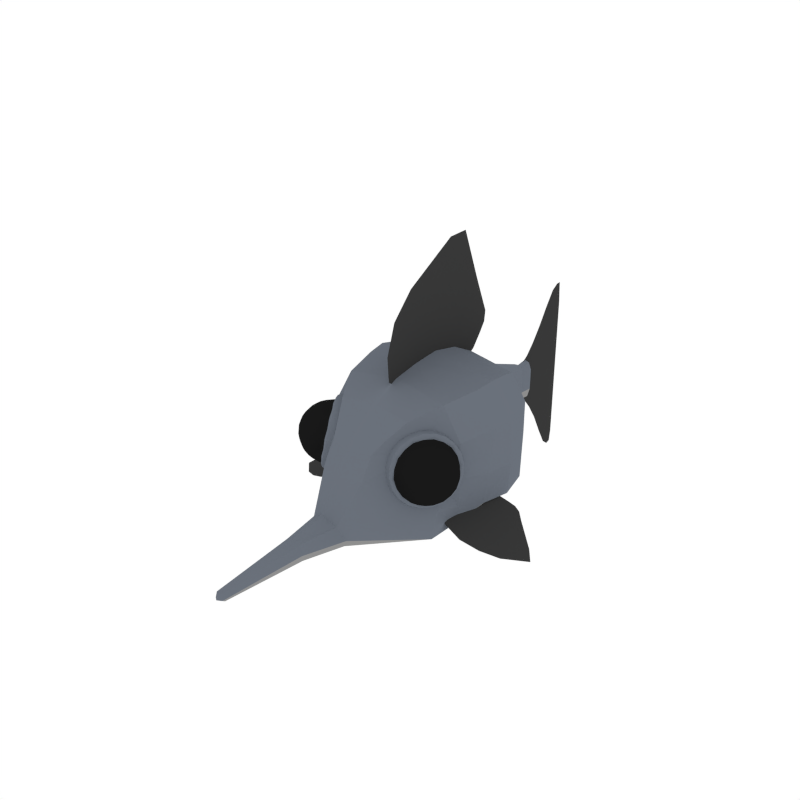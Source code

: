 # Source: Swordfish.blend  (saved by Blender 2.79.0; exported with 4.5.12 LTS)
import bpy
from mathutils import Matrix  # noqa: F401  (used for matrix-valued properties, if any)

bpy.ops.wm.read_factory_settings(use_empty=True)
scene = bpy.context.scene
scene.name = 'Scene'

# ---- collections
col_collection_1 = bpy.data.collections.new('Collection 1'); scene.collection.children.link(col_collection_1)

# ---- materials (node trees are filled in below, after node groups)
mat_swordfish_main = bpy.data.materials.new('Swordfish_Main')
mat_swordfish_main.alpha_threshold = 0.0
mat_swordfish_main.diffuse_color = (0.1457, 0.1653, 0.198, 1.0)
mat_swordfish_main.roughness = 0.5
mat_swordfish_light = bpy.data.materials.new('Swordfish_Light')
mat_swordfish_light.alpha_threshold = 0.0
mat_swordfish_light.diffuse_color = (0.2756, 0.2756, 0.2756, 1.0)
mat_swordfish_light.roughness = 0.5
mat_swordfish_dark = bpy.data.materials.new('Swordfish_Dark')
mat_swordfish_dark.alpha_threshold = 0.0
mat_swordfish_dark.diffuse_color = (0.04068, 0.04068, 0.04068, 1.0)
mat_swordfish_dark.roughness = 0.5
mat_eyes = bpy.data.materials.new('Eyes')
mat_eyes.alpha_threshold = 0.0
mat_eyes.diffuse_color = (0.009965, 0.009965, 0.009965, 1.0)
mat_eyes.roughness = 0.5

# ---- material node trees

# ---- world
world_world = bpy.data.worlds.new('World'); scene.world = world_world
world_world.color = (1.0, 1.0, 1.0)
world_world.use_sun_shadow = False
world_world.sun_shadow_jitter_overblur = 0.0
world_world.cycles.sampling_method = 'NONE'
world_world.cycles.sample_map_resolution = 256

# ---- meshes
me_cube_044 = bpy.data.meshes.new('Cube.044')
me_cube_044.from_pydata([(0.4913, 1.374, -0.2231), (1.097, 0.04949, 0.6392), (0.6604, -0.7347, 0.5094), (0.06201, 2.156, -0.04665), (1.053, 0.6801, 0.6144), (1.053, 0.6801, -0.3117), (0.06201, 2.156, 0.2195), (0.8618, -0.7264, -0.1813), (1.038, -0.055, -0.351), (0.4913, 1.341, 0.3831), (0.8465, 0.9873, -0.2827), (0.79, 0.6612, -0.5323), (0.823, 0.04949, 1.051), (0.9157, -0.3891, -0.2943), (0.1801, -1.702, -0.2226), (0.8734, -0.8428, -0.5334), (0.4953, -0.8323, 0.8731), (0.3685, 1.339, -0.3952), (0.3685, 1.341, 0.6056), (0.06201, 2.356, -0.05926), (0.04651, 2.156, 0.3193), (0.04651, 2.156, -0.1464), (0.8831, -0.08311, -0.5742), (0.79, 0.6801, 1.009), (1.131, 0.2983, -0.345), (0.8465, 1.034, 0.5227), (0.9438, -0.4245, 0.5843), (0.2873, -1.222, 0.542), (0.06201, 2.356, 0.2321), (1.131, 0.3023, 0.6545), (1.053, 0.6801, 0.08778), (0.06201, 2.156, 0.08641), (0.8088, -0.6402, 0.1789), (1.097, -0.07557, 0.09051), (0.4913, 1.336, 0.08641), (0.8745, -0.4277, -0.5414), (0.7079, -0.4405, 1.006), (0.6348, 0.9533, -0.4843), (0.6348, 1.034, 0.8497), (0.3608, -1.075, 0.6815), (0.2221, -1.632, -0.5006), (0.04651, 2.326, -0.1685), (0.04651, 2.326, 0.3413), (0.848, 0.2805, -0.5788), (0.848, 0.3023, 1.078), (0.8465, 1.034, 0.08676), (0.9438, -0.4247, 0.1157), (0.2889, -1.388, 0.2672), (0.06201, 2.359, 0.08641), (1.168, 0.2958, 0.0869), (0.2327, 1.644, -0.1489), (0.2327, 1.644, 0.3217), (0.1501, 1.644, -0.3254), (0.1501, 1.644, 0.4982), (0.2327, 1.644, 0.08641), (0.259, -1.643, -0.4094), (0.1009, 2.043, -0.07393), (0.1009, 2.043, 0.2468), (0.07424, 2.043, 0.367), (0.07424, 2.043, -0.1942), (0.1009, 2.043, 0.08641), (0.0981, -2.218, -0.2305), (0.1237, -2.207, -0.4356), (0.1353, -2.228, -0.3558), (0.04093, -3.319, -0.2918), (0.05274, -3.297, -0.3888), (0.05109, -3.333, -0.3657), (-0.4913, 1.374, -0.2231), (-1.097, 0.04949, 0.6392), (1.919e-17, -0.9196, -0.6171), (1.919e-17, -0.1151, -0.7413), (1.919e-17, -0.07557, 1.188), (1.919e-17, -0.8455, 0.9505), (-0.6604, -0.7347, 0.5094), (1.919e-17, 2.156, 0.3525), (1.919e-17, 1.363, -0.4654), (1.919e-17, 1.341, 0.6798), (-0.06201, 2.156, -0.04665), (1.919e-17, 2.156, -0.1797), (1.919e-17, 0.6801, 1.141), (1.919e-17, 0.6544, -0.6638), (-1.053, 0.6801, 0.6144), (-1.053, 0.6801, -0.3117), (-0.06201, 2.156, 0.2195), (-0.8618, -0.7264, -0.1813), (1.919e-17, -1.747, -0.1152), (-1.038, -0.055, -0.351), (-0.4913, 1.341, 0.3831), (1.919e-17, 0.9343, -0.5916), (1.919e-17, 1.034, 0.9587), (-0.8465, 0.9873, -0.2827), (-0.79, 0.6612, -0.5323), (-0.823, 0.04949, 1.051), (-0.9157, -0.3891, -0.2943), (1.919e-17, -0.5583, -0.6555), (1.919e-17, -0.4385, 1.123), (-0.1801, -1.702, -0.2226), (1.919e-17, -1.638, -0.545), (1.919e-17, -1.159, 0.7157), (-0.8734, -0.8428, -0.5334), (-0.4953, -0.8323, 0.8731), (-0.3685, 1.339, -0.3952), (-0.3685, 1.341, 0.6056), (1.919e-17, 2.301, -0.2049), (1.919e-17, 2.301, 0.3778), (-0.06201, 2.356, -0.05926), (-0.04651, 2.156, 0.3193), (-0.04651, 2.156, -0.1464), (-0.8831, -0.08311, -0.5742), (-0.79, 0.6801, 1.009), (1.919e-17, 0.3023, 1.22), (1.919e-17, 0.2728, -0.72), (-1.131, 0.2983, -0.345), (-0.8465, 1.034, 0.5227), (-0.9438, -0.4245, 0.5843), (-0.2873, -1.222, 0.542), (-0.06201, 2.356, 0.2321), (1.919e-17, 2.353, -0.1512), (-1.131, 0.3023, 0.6545), (-1.053, 0.6801, 0.08778), (-0.06201, 2.156, 0.08641), (1.919e-17, 2.383, -0.06152), (-0.8088, -0.6402, 0.1789), (1.919e-17, -1.52, 0.2644), (-1.097, -0.07557, 0.09051), (-0.4913, 1.336, 0.08641), (-0.8745, -0.4277, -0.5414), (-0.7079, -0.4405, 1.006), (-0.6348, 0.9533, -0.4843), (-0.6348, 1.034, 0.8497), (-0.3608, -1.075, 0.6815), (-0.2221, -1.632, -0.5006), (-0.04651, 2.326, -0.1685), (-0.04651, 2.326, 0.3413), (1.919e-17, 2.386, 0.08513), (1.919e-17, 2.383, 0.2316), (-0.848, 0.2805, -0.5788), (-0.848, 0.3023, 1.078), (-0.8465, 1.034, 0.08676), (-0.9438, -0.4247, 0.1157), (-0.2889, -1.388, 0.2672), (-0.06201, 2.359, 0.08641), (1.919e-17, 2.353, 0.3366), (-1.168, 0.2958, 0.0869), (-0.2327, 1.644, -0.1489), (1.919e-17, 1.644, -0.3842), (1.919e-17, 1.644, 0.5571), (-0.2327, 1.644, 0.3217), (-0.1501, 1.644, -0.3254), (-0.1501, 1.644, 0.4982), (-0.2327, 1.644, 0.08641), (-0.259, -1.643, -0.4094), (1.919e-17, -1.326, 0.5504), (1.919e-17, 2.043, 0.4071), (-0.1009, 2.043, -0.07393), (1.919e-17, 2.043, -0.2343), (-0.1009, 2.043, 0.2468), (-0.07424, 2.043, 0.367), (-0.07424, 2.043, -0.1942), (-0.1009, 2.043, 0.08641), (1.919e-17, -2.304, -0.2045), (-0.0981, -2.218, -0.2305), (1.919e-17, -2.222, -0.4199), (-0.1237, -2.207, -0.4356), (-0.1353, -2.228, -0.3558), (1.919e-17, -3.358, -0.2798), (-0.04093, -3.319, -0.2918), (1.919e-17, -3.321, -0.379), (-0.05274, -3.297, -0.3888), (1.919e-17, -3.37, -0.3592), (-0.05109, -3.333, -0.3657), (1.064, -0.1736, -0.4408), (1.09, 0.09289, -0.3974), (1.467, -0.09893, -0.6372), (1.328, 0.1551, -0.5093), (0.8925, -0.1748, -0.3508), (1.431, 0.1832, -0.5575), (1.332, -0.5325, -0.6593), (1.699, -0.02543, -0.7437), (0.9549, 0.05886, -0.3336), (1.033, -0.2921, -0.4501), (1.081, 0.2198, -0.3656), (0.9841, -0.4327, -0.4545), (1.217, 0.1254, -0.4572), (1.25, -0.1544, -0.5349), (1.38, -0.4349, -0.6637), (1.512, -0.2286, -0.6889), (0.8882, -0.6082, -0.4417), (1.278, 0.2704, -0.4583), (0.8384, -0.2684, -0.3425), (0.9856, 0.1603, -0.328), (0.7395, -0.5461, -0.35), (0.7735, -0.3808, -0.3324), (1.108, -0.6149, -0.5586), (1.25, -0.2881, -0.5636), (1.195, 0.2517, -0.4185), (1.188, -0.4591, -0.5678), (1.543, -0.4034, -0.7427), (1.797, -0.1413, -0.82), (1.35, 0.2546, -0.4998), (-1.064, -0.1736, -0.4408), (-1.09, 0.09289, -0.3974), (-1.467, -0.09893, -0.6372), (-1.328, 0.1551, -0.5093), (-0.8925, -0.1748, -0.3508), (-1.431, 0.1832, -0.5575), (-1.332, -0.5325, -0.6593), (-1.699, -0.02543, -0.7437), (-0.9549, 0.05886, -0.3336), (-1.033, -0.2921, -0.4501), (-1.081, 0.2198, -0.3656), (-0.9841, -0.4327, -0.4545), (-1.217, 0.1254, -0.4572), (-1.25, -0.1544, -0.5349), (-1.38, -0.4349, -0.6637), (-1.512, -0.2286, -0.6889), (-0.8882, -0.6082, -0.4417), (-1.278, 0.2704, -0.4583), (-0.8384, -0.2684, -0.3425), (-0.9856, 0.1603, -0.328), (-0.7395, -0.5461, -0.35), (-0.7735, -0.3808, -0.3324), (-1.108, -0.6149, -0.5586), (-1.25, -0.2881, -0.5636), (-1.195, 0.2517, -0.4185), (-1.188, -0.4591, -0.5678), (-1.543, -0.4034, -0.7427), (-1.797, -0.1413, -0.82), (-1.35, 0.2546, -0.4998), (1.045, -0.965, 0.4903), (1.08, -0.6999, 0.4848), (0.9806, -1.076, 0.4408), (1.007, -1.084, 0.3063), (1.088, -0.9781, 0.2727), (1.025, -0.5751, 0.4664), (0.7823, -0.8493, 0.6906), (0.6395, -1.151, 0.4206), (0.7942, -1.064, 0.02959), (1.033, -0.7076, 0.05791), (0.9251, -0.5582, 0.5589), (0.659, -0.906, 0.6694), (0.5828, -1.148, 0.2955), (0.8019, -0.9493, -0.04597), (1.013, -0.585, 0.1168), (0.9405, -0.7596, -0.02391), (0.9252, -0.8926, -0.02477), (0.6785, -1.102, 0.0848), (0.683, -1.165, 0.203), (0.5916, -1.076, 0.52), (0.6782, -1.029, 0.6105), (0.7998, -0.7171, 0.6803), (0.9175, -0.6727, 0.6345), (1.015, -0.5218, 0.3441), (1.07, -0.5886, 0.2419), (1.101, -0.787, 0.1466), (1.078, -0.9185, 0.1534), (0.9938, -0.972, 0.06389), (0.9128, -1.078, 0.09749), (0.9157, -1.13, 0.2206), (0.8016, -1.179, 0.2709), (0.7747, -1.17, 0.4054), (0.862, -1.114, 0.4896), (0.8134, -1.048, 0.5953), (1.124, -0.7135, 0.2603), (1.124, -0.7715, 0.3809), (1.112, -0.9046, 0.3864), (0.8777, -0.9369, 0.6448), (0.9907, -0.8922, 0.5886), (1.013, -0.7603, 0.5887), (0.7695, -0.933, -0.08335), (0.6224, -1.099, 0.05369), (0.9143, -0.7171, -0.06747), (0.5292, -1.151, 0.2913), (0.6128, -0.8856, 0.7014), (0.9979, -0.452, 0.3427), (1.002, -0.5334, 0.09525), (0.7576, -0.6697, 0.7173), (0.9047, -0.504, 0.5803), (0.5255, -1.069, 0.5387), (0.952, -0.4594, 0.05217), (0.4216, -1.057, 0.5462), (0.8441, -0.4267, 0.5926), (0.6934, -0.9046, -0.1468), (0.6802, -0.6112, 0.7452), (0.8548, -0.6641, -0.1291), (0.4257, -1.147, 0.2706), (0.9479, -0.3687, 0.3278), (0.5295, -1.089, 0.005863), (0.5188, -0.8518, 0.7276), (1.014, -1.025, 0.4728), (1.054, -0.7338, 0.5393), (0.8352, -0.8909, 0.6742), (1.06, -0.6344, 0.4737), (1.12, -0.754, 0.2043), (0.9943, -1.088, 0.3741), (0.7072, -1.166, 0.42), (1.052, -1.036, 0.284), (0.8531, -1.079, 0.06251), (1.071, -0.7508, 0.09572), (0.9774, -0.5584, 0.5135), (0.7178, -0.8743, 0.6874), (0.6043, -1.154, 0.3611), (0.7936, -1.01, -0.01446), (1.024, -0.6424, 0.07976), (0.8519, -0.9973, 0.623), (1.085, -0.9328, 0.4437), (0.9666, -0.7192, 0.6196), (1.104, -0.6476, 0.2554), (1.108, -0.9398, 0.3269), (0.7941, -1.18, 0.3397), (0.7448, -1.047, 0.6046), (0.9601, -1.03, 0.08091), (0.7449, -1.177, 0.2311), (0.9668, -0.9307, 0.01532), (1.044, -0.5786, 0.1785), (0.9195, -0.6108, 0.6037), (0.662, -0.9705, 0.6444), (0.6276, -1.161, 0.2443), (0.8638, -0.9185, -0.04362), (0.9878, -0.5525, 0.1034), (0.769, -0.9293, -0.065), (0.5424, -1.135, 0.2882), (0.6212, -0.8846, 0.675), (0.8965, -0.5249, 0.5607), (0.9072, -0.7275, -0.04813), (0.9918, -0.7317, 0.01469), (0.9351, -0.8293, -0.02894), (0.633, -1.086, 0.06567), (0.7386, -1.086, 0.0526), (0.6799, -1.139, 0.1441), (0.542, -1.058, 0.5213), (0.6147, -1.119, 0.4705), (0.6351, -1.055, 0.5707), (0.76, -0.683, 0.689), (0.7913, -0.7858, 0.6909), (0.8626, -0.6926, 0.6613), (0.9857, -0.4785, 0.3371), (1.024, -0.5461, 0.4092), (1.048, -0.5533, 0.2907), (1.095, -0.8508, 0.1477), (1.088, -0.9517, 0.2142), (1.038, -0.9485, 0.1041), (0.9165, -1.107, 0.1544), (0.9664, -1.11, 0.2646), (0.8578, -1.16, 0.246), (0.8175, -1.148, 0.4477), (0.9262, -1.098, 0.4664), (0.8379, -1.083, 0.5479), (1.129, -0.7406, 0.3183), (1.106, -0.7334, 0.4367), (1.123, -0.8414, 0.3848), (0.9345, -0.9171, 0.6221), (1.023, -0.932, 0.5406), (1.006, -0.824, 0.5925), (1.006, -0.5086, 0.08173), (0.7591, -0.9337, -0.1082), (0.5035, -1.165, 0.2902), (0.5924, -0.8832, 0.7264), (0.9029, -0.4774, 0.5976), (0.9131, -0.704, -0.09133), (0.6026, -1.11, 0.03752), (0.4996, -1.079, 0.5534), (0.7464, -0.6536, 0.7433), (1.002, -0.4221, 0.3449), (0.846, -0.8263, -0.09612), (0.6924, -1.027, -0.03234), (0.5659, -1.142, 0.1649), (0.9682, -0.6159, -0.002107), (0.5149, -1.126, 0.4202), (0.5589, -0.9867, 0.6361), (0.681, -0.7764, 0.7301), (0.9612, -0.4609, 0.4691), (1.012, -0.4764, 0.2138), (0.8347, -0.5755, 0.6663), (0.8691, -0.3978, 0.0146), (0.6003, -0.8608, -0.1923), (0.3219, -1.113, 0.2417), (0.4187, -0.8058, 0.7168), (0.7569, -0.3639, 0.5764), (0.768, -0.6107, -0.1739), (0.4298, -1.053, -0.03355), (0.3176, -1.019, 0.5283), (0.5865, -0.5557, 0.7351), (0.8648, -0.3036, 0.3012), (0.9639, -0.3959, 0.1842), (0.9149, -0.5514, -0.0563), (0.4098, -1.12, 0.4142), (0.4588, -0.9645, 0.6547), (0.7661, -0.5064, 0.6884), (0.9071, -0.3787, 0.4687), (0.7787, -0.7858, -0.161), (0.6075, -1.01, -0.08999), (0.5949, -0.7301, 0.7595), (0.4666, -1.137, 0.1297), (1.063, -1.013, 0.3833), (1.006, -0.6454, 0.5599), (0.763, -0.9625, 0.6606), (0.6935, -1.183, 0.3198), (0.8932, -1.002, 0.008402), (1.086, -0.6698, 0.1568), (0.9424, -1.022, 0.5599), (1.085, -0.8352, 0.5006), (0.9085, -0.8055, 0.6637), (1.099, -0.6334, 0.3674), (1.132, -0.8495, 0.2636), (0.9015, -1.151, 0.3594), (0.725, -1.122, 0.5225), (1.019, -1.045, 0.1763), (0.8016, -1.145, 0.1389), (1.032, -0.843, 0.04307), (0.9564, -0.4916, 0.4569), (1.004, -0.5061, 0.2166), (0.6935, -0.7878, 0.7014), (0.8381, -0.5988, 0.6414), (0.5378, -1.116, 0.4103), (0.5792, -0.9846, 0.6134), (0.7045, -1.023, -0.0142), (0.5855, -1.13, 0.1714), (0.9633, -0.6367, 0.01461), (0.8483, -0.8347, -0.07386), (0.963, -0.4316, 0.4793), (1.017, -0.448, 0.2078), (0.665, -0.7671, 0.7569), (0.8284, -0.5535, 0.6891), (0.4883, -1.139, 0.4273), (0.5351, -0.9908, 0.6569), (0.677, -1.034, -0.05397), (0.5425, -1.156, 0.1558), (0.9704, -0.5964, -0.02182), (0.8405, -0.8202, -0.1218), (0.8224, -0.314, 0.4476), (0.8814, -0.3318, 0.1519), (0.4978, -0.6793, 0.7499), (0.6758, -0.4467, 0.6761), (0.3053, -1.085, 0.391), (0.3563, -0.923, 0.641), (0.5109, -0.9698, -0.1332), (0.3644, -1.103, 0.09523), (0.8305, -0.4935, -0.09818), (0.6889, -0.7372, -0.2071), (-1.045, -0.965, 0.4903), (-1.08, -0.6999, 0.4848), (-0.9806, -1.076, 0.4408), (-1.007, -1.084, 0.3063), (-1.088, -0.9781, 0.2727), (-1.025, -0.5751, 0.4664), (-0.7823, -0.8493, 0.6906), (-0.6395, -1.151, 0.4206), (-0.7942, -1.064, 0.02959), (-1.033, -0.7076, 0.05791), (-0.9251, -0.5582, 0.5589), (-0.659, -0.906, 0.6694), (-0.5828, -1.148, 0.2955), (-0.8019, -0.9493, -0.04597), (-1.013, -0.585, 0.1168), (-0.9405, -0.7596, -0.02391), (-0.9252, -0.8926, -0.02477), (-0.6785, -1.102, 0.0848), (-0.683, -1.165, 0.203), (-0.5916, -1.076, 0.52), (-0.6782, -1.029, 0.6105), (-0.7998, -0.7171, 0.6803), (-0.9175, -0.6727, 0.6345), (-1.015, -0.5218, 0.3441), (-1.07, -0.5886, 0.2419), (-1.101, -0.787, 0.1466), (-1.078, -0.9185, 0.1534), (-0.9938, -0.972, 0.06389), (-0.9128, -1.078, 0.09749), (-0.9157, -1.13, 0.2206), (-0.8016, -1.179, 0.2709), (-0.7747, -1.17, 0.4054), (-0.862, -1.114, 0.4896), (-0.8134, -1.048, 0.5953), (-1.124, -0.7135, 0.2603), (-1.124, -0.7715, 0.3809), (-1.112, -0.9046, 0.3864), (-0.8777, -0.9369, 0.6448), (-0.9907, -0.8922, 0.5886), (-1.013, -0.7603, 0.5887), (-0.7695, -0.933, -0.08335), (-0.6224, -1.099, 0.05369), (-0.9143, -0.7171, -0.06747), (-0.5292, -1.151, 0.2913), (-0.6128, -0.8856, 0.7014), (-0.9979, -0.452, 0.3427), (-1.002, -0.5334, 0.09525), (-0.7576, -0.6697, 0.7173), (-0.9047, -0.504, 0.5803), (-0.5255, -1.069, 0.5387), (-0.952, -0.4594, 0.05217), (-0.4216, -1.057, 0.5462), (-0.8441, -0.4267, 0.5926), (-0.6934, -0.9046, -0.1468), (-0.6802, -0.6112, 0.7452), (-0.8548, -0.6641, -0.1291), (-0.4257, -1.147, 0.2706), (-0.9479, -0.3687, 0.3278), (-0.5295, -1.089, 0.005863), (-0.5188, -0.8518, 0.7276), (-1.014, -1.025, 0.4728), (-1.054, -0.7338, 0.5393), (-0.8352, -0.8909, 0.6742), (-1.06, -0.6344, 0.4737), (-1.12, -0.754, 0.2043), (-0.9943, -1.088, 0.3741), (-0.7072, -1.166, 0.42), (-1.052, -1.036, 0.284), (-0.8531, -1.079, 0.06251), (-1.071, -0.7508, 0.09572), (-0.9774, -0.5584, 0.5135), (-0.7178, -0.8743, 0.6874), (-0.6043, -1.154, 0.3611), (-0.7936, -1.01, -0.01446), (-1.024, -0.6424, 0.07976), (-0.8519, -0.9973, 0.623), (-1.085, -0.9328, 0.4437), (-0.9666, -0.7192, 0.6196), (-1.104, -0.6476, 0.2554), (-1.108, -0.9398, 0.3269), (-0.7941, -1.18, 0.3397), (-0.7448, -1.047, 0.6046), (-0.9601, -1.03, 0.08091), (-0.7449, -1.177, 0.2311), (-0.9668, -0.9307, 0.01532), (-1.044, -0.5786, 0.1785), (-0.9195, -0.6108, 0.6037), (-0.662, -0.9705, 0.6444), (-0.6276, -1.161, 0.2443), (-0.8638, -0.9185, -0.04362), (-0.9878, -0.5525, 0.1034), (-0.769, -0.9293, -0.065), (-0.5424, -1.135, 0.2882), (-0.6212, -0.8846, 0.675), (-0.8965, -0.5249, 0.5607), (-0.9072, -0.7275, -0.04813), (-0.9918, -0.7317, 0.01469), (-0.9351, -0.8293, -0.02894), (-0.633, -1.086, 0.06567), (-0.7386, -1.086, 0.0526), (-0.6799, -1.139, 0.1441), (-0.542, -1.058, 0.5213), (-0.6147, -1.119, 0.4705), (-0.6351, -1.055, 0.5707), (-0.76, -0.683, 0.689), (-0.7913, -0.7858, 0.6909), (-0.8626, -0.6926, 0.6613), (-0.9857, -0.4785, 0.3371), (-1.024, -0.5461, 0.4092), (-1.048, -0.5533, 0.2907), (-1.095, -0.8508, 0.1477), (-1.088, -0.9517, 0.2142), (-1.038, -0.9485, 0.1041), (-0.9165, -1.107, 0.1544), (-0.9664, -1.11, 0.2646), (-0.8578, -1.16, 0.246), (-0.8175, -1.148, 0.4477), (-0.9262, -1.098, 0.4664), (-0.8379, -1.083, 0.5479), (-1.129, -0.7406, 0.3183), (-1.106, -0.7334, 0.4367), (-1.123, -0.8414, 0.3848), (-0.9345, -0.9171, 0.6221), (-1.023, -0.932, 0.5406), (-1.006, -0.824, 0.5925), (-1.006, -0.5086, 0.08173), (-0.7591, -0.9337, -0.1082), (-0.5035, -1.165, 0.2902), (-0.5924, -0.8832, 0.7264), (-0.9029, -0.4774, 0.5976), (-0.9131, -0.704, -0.09133), (-0.6026, -1.11, 0.03752), (-0.4996, -1.079, 0.5534), (-0.7464, -0.6536, 0.7433), (-1.002, -0.4221, 0.3449), (-0.846, -0.8263, -0.09612), (-0.6924, -1.027, -0.03234), (-0.5659, -1.142, 0.1649), (-0.9682, -0.6159, -0.002107), (-0.5149, -1.126, 0.4202), (-0.5589, -0.9867, 0.6361), (-0.681, -0.7764, 0.7301), (-0.9612, -0.4609, 0.4691), (-1.012, -0.4764, 0.2138), (-0.8347, -0.5755, 0.6663), (-0.8691, -0.3978, 0.0146), (-0.6003, -0.8608, -0.1923), (-0.3219, -1.113, 0.2417), (-0.4187, -0.8058, 0.7168), (-0.7569, -0.3639, 0.5764), (-0.768, -0.6107, -0.1739), (-0.4298, -1.053, -0.03355), (-0.3176, -1.019, 0.5283), (-0.5865, -0.5557, 0.7351), (-0.8648, -0.3036, 0.3012), (-0.9639, -0.3959, 0.1842), (-0.9149, -0.5514, -0.0563), (-0.4098, -1.12, 0.4142), (-0.4588, -0.9645, 0.6547), (-0.7661, -0.5064, 0.6884), (-0.9071, -0.3787, 0.4687), (-0.7787, -0.7858, -0.161), (-0.6075, -1.01, -0.08999), (-0.5949, -0.7301, 0.7595), (-0.4666, -1.137, 0.1297), (-1.063, -1.013, 0.3833), (-1.006, -0.6454, 0.5599), (-0.763, -0.9625, 0.6606), (-0.6935, -1.183, 0.3198), (-0.8932, -1.002, 0.008402), (-1.086, -0.6698, 0.1568), (-0.9424, -1.022, 0.5599), (-1.085, -0.8352, 0.5006), (-0.9085, -0.8055, 0.6637), (-1.099, -0.6334, 0.3674), (-1.132, -0.8495, 0.2636), (-0.9015, -1.151, 0.3594), (-0.725, -1.122, 0.5225), (-1.019, -1.045, 0.1763), (-0.8016, -1.145, 0.1389), (-1.032, -0.843, 0.04307), (-0.9564, -0.4916, 0.4569), (-1.004, -0.5061, 0.2166), (-0.6935, -0.7878, 0.7014), (-0.8381, -0.5988, 0.6414), (-0.5378, -1.116, 0.4103), (-0.5792, -0.9846, 0.6134), (-0.7045, -1.023, -0.0142), (-0.5855, -1.13, 0.1714), (-0.9633, -0.6367, 0.01461), (-0.8483, -0.8347, -0.07386), (-0.963, -0.4316, 0.4793), (-1.017, -0.448, 0.2078), (-0.665, -0.7671, 0.7569), (-0.8284, -0.5535, 0.6891), (-0.4883, -1.139, 0.4273), (-0.5351, -0.9908, 0.6569), (-0.677, -1.034, -0.05397), (-0.5425, -1.156, 0.1558), (-0.9704, -0.5964, -0.02182), (-0.8405, -0.8202, -0.1218), (-0.8224, -0.314, 0.4476), (-0.8814, -0.3318, 0.1519), (-0.4978, -0.6793, 0.7499), (-0.6758, -0.4467, 0.6761), (-0.3053, -1.085, 0.391), (-0.3563, -0.923, 0.641), (-0.5109, -0.9698, -0.1332), (-0.3644, -1.103, 0.09523), (-0.8305, -0.4935, -0.09818), (-0.6889, -0.7372, -0.2071), (0.001263, -0.07044, 1.427), (0.001263, -0.3908, 1.445), (0.001263, 0.2673, 2.213), (0.001263, -0.1787, 2.156), (0.001263, 2.238, -0.1297), (0.001263, 2.238, 0.174), (0.001263, 2.46, 0.575), (0.001263, 2.46, -0.2036), (0.001263, 2.46, 0.3887), (0.001263, 2.238, 0.2559), (0.001263, 2.238, -0.0734), (0.001263, 2.238, 0.3675), (0.001263, 2.238, 0.005503), (0.001263, 2.238, -0.1831), (0.001263, 2.238, 0.09077), (0.001263, 2.757, -0.7469), (0.001263, 2.757, -0.238), (0.001263, 2.757, 0.4035), (0.001263, 2.757, -0.9066), (0.001263, 2.757, 0.08798), (0.001263, 2.757, 1.025), (0.001263, 2.757, -0.5557), (0.001263, 2.757, 0.7502), (0.001263, 2.46, -0.3042), (0.001263, 2.46, -0.06378), (0.001263, 2.46, 0.2382), (0.001263, 2.46, -0.402), (0.001263, 2.46, 0.09092), (0.001263, 0.5551, 2.593), (0.001263, 0.5032, 2.182), (0.001263, -0.4231, 1.014), (0.001263, 1.293, 1.284), (0.001263, -0.1204, 1.022), (0.001263, 0.9179, 1.707), (0.001263, -0.32, 1.815), (0.001263, 0.03899, 1.827), (0.001263, -0.5966, 1.442), (0.001263, 0.5983, 1.244), (0.001263, 1.076, 0.9845), (0.001263, 0.0863, 1.393), (0.001263, 2.992, -0.7932), (0.001263, 2.992, -0.3523), (0.001263, 2.992, 1.284), (0.001263, 2.992, 0.08427), (0.001263, 2.992, 0.9944), (0.001263, 2.992, -1.219), (0.001263, 2.992, -1.036), (0.001263, 2.992, 0.5105), (0.001263, 2.182, -0.1573), (0.001263, 2.164, -0.05784), (0.001263, 2.164, 0.09138), (0.001263, 2.164, 0.2407), (0.001263, 2.182, 0.348), (0.001263, 2.891, -1.141), (0.001263, 2.891, -0.7338), (0.001263, 2.891, 0.0852), (0.001263, 2.891, 0.9333), (0.001263, 2.891, 1.22), (0.001263, 2.164, 0.1683), (0.001263, 2.891, 0.4837), (0.001263, 2.164, 0.01494), (0.001263, 2.891, -0.3237), (0.001263, 2.164, -0.1093), (0.001263, 2.891, -0.9633), (0.001263, 2.33, -0.1835), (0.001263, 2.33, -0.01654), (0.001263, 2.33, 0.1929), (0.001263, 2.33, 0.4279), (0.001263, 2.33, -0.2511), (0.001263, 2.33, -0.1137), (0.001263, 2.33, 0.0905), (0.001263, 2.33, 0.2968), (0.001263, 2.608, 0.7828), (0.001263, 2.608, -0.3489), (0.001263, 2.608, 0.5378), (0.001263, 2.608, -0.4919), (0.001263, 2.608, -0.1373), (0.001263, 2.608, 0.3087), (0.001263, 2.608, -0.6243), (0.001263, 2.608, 0.09057), (0.001263, 1.309, 1.428), (0.001263, 0.8436, 2.602), (0.001263, 1.102, 1.932), (0.001263, 0.7461, 1.479), (0.001263, 1.207, 1.155), (0.001263, 0.2288, 1.775), (0.001263, -0.4729, 1.837), (0.001263, 0.4624, 1.005), (0.001263, -0.5725, 1.118), (0.001263, 0.9054, 0.8721), (0.001263, 0.009745, 1.025), (0.001263, 3.056, -1.196), (0.001263, 3.078, -0.7932), (0.001263, 3.078, 0.08427), (0.001263, 3.078, 0.9944), (0.001263, 3.056, 1.287), (0.001263, 3.078, 0.5105), (0.001263, 3.078, -0.3523), (0.001263, 3.078, -1.036), (0.4063, -0.1748, -0.3508), (0.4348, 0.05886, -0.3336), (0.3817, -0.2684, -0.3425), (0.4488, 0.1603, -0.328), (0.3367, -0.5461, -0.35), (0.3522, -0.3808, -0.3324), (-0.4063, -0.1748, -0.3508), (-0.4348, 0.05886, -0.3336), (-0.3817, -0.2684, -0.3425), (-0.4488, 0.1603, -0.328), (-0.3367, -0.5461, -0.35), (-0.3522, -0.3808, -0.3324)], [], [(0, 10, 37, 17), (51, 57, 58, 53), (5, 30, 49, 24), (1, 33, 49, 29), (1, 12, 36, 26), (1, 26, 46, 33), (13, 46, 32, 7), (69, 15, 40, 97), (1, 29, 44, 12), (70, 22, 35, 94), (70, 111, 43, 22), (71, 95, 36, 12), (2, 32, 46, 26), (72, 98, 39, 16), (72, 16, 36, 95), (2, 16, 39, 27), (2, 27, 47, 32), (56, 50, 52, 59), (74, 20, 42, 104), (75, 17, 37, 88), (146, 53, 58, 153), (76, 89, 38, 18), (155, 59, 52, 145), (3, 21, 41, 19), (35, 8, 13), (78, 103, 41, 21), (117, 41, 103), (3, 19, 48, 31), (48, 134, 135, 28), (79, 23, 38, 89), (0, 17, 52, 50), (80, 88, 37, 11), (79, 110, 44, 23), (4, 30, 45, 25), (4, 25, 38, 23), (80, 11, 43, 111), (4, 23, 44, 29), (5, 11, 37, 10), (19, 121, 134, 48), (5, 10, 45, 30), (4, 29, 49, 30), (51, 54, 60, 57), (56, 60, 54, 50), (6, 31, 48, 28), (6, 28, 42, 20), (28, 135, 142, 42), (42, 142, 104), (41, 117, 121, 19), (69, 94, 35, 15), (5, 24, 43, 11), (97, 40, 62, 162), (7, 32, 47, 14), (71, 12, 44, 110), (85, 14, 47, 123), (8, 22, 43, 24), (8, 35, 22), (9, 18, 38, 25), (9, 25, 45, 34), (0, 34, 45, 10), (50, 54, 34, 0), (9, 51, 53, 18), (9, 34, 54, 51), (76, 18, 53, 146), (75, 145, 52, 17), (8, 33, 13), (27, 39, 98, 152), (55, 14, 61, 63), (40, 15, 55), (15, 7, 14, 55), (2, 26, 36, 16), (13, 33, 46), (47, 27, 152, 123), (7, 15, 35, 13), (6, 57, 60, 31), (6, 20, 58, 57), (78, 21, 59, 155), (3, 31, 60, 56), (3, 56, 59, 21), (74, 153, 58, 20), (8, 24, 49, 33), (162, 62, 65, 167), (62, 63, 66, 65), (40, 55, 63, 62), (14, 85, 160, 61), (167, 65, 66, 169), (165, 169, 66, 64), (63, 61, 64, 66), (61, 160, 165, 64), (67, 101, 128, 90), (147, 149, 157, 156), (82, 112, 143, 119), (68, 118, 143, 124), (68, 114, 127, 92), (68, 124, 139, 114), (93, 84, 122, 139), (69, 97, 131, 99), (68, 92, 137, 118), (70, 94, 126, 108), (70, 108, 136, 111), (71, 92, 127, 95), (73, 114, 139, 122), (72, 100, 130, 98), (72, 95, 127, 100), (73, 115, 130, 100), (73, 122, 140, 115), (154, 158, 148, 144), (74, 104, 133, 106), (75, 88, 128, 101), (146, 153, 157, 149), (76, 102, 129, 89), (155, 145, 148, 158), (77, 105, 132, 107), (126, 93, 86), (78, 107, 132, 103), (117, 103, 132), (77, 120, 141, 105), (141, 116, 135, 134), (79, 89, 129, 109), (67, 144, 148, 101), (80, 91, 128, 88), (79, 109, 137, 110), (81, 113, 138, 119), (81, 109, 129, 113), (80, 111, 136, 91), (81, 118, 137, 109), (82, 90, 128, 91), (105, 141, 134, 121), (82, 119, 138, 90), (81, 119, 143, 118), (147, 156, 159, 150), (154, 144, 150, 159), (83, 116, 141, 120), (83, 106, 133, 116), (116, 133, 142, 135), (133, 104, 142), (132, 105, 121, 117), (69, 99, 126, 94), (82, 91, 136, 112), (97, 162, 163, 131), (84, 96, 140, 122), (71, 110, 137, 92), (85, 123, 140, 96), (86, 112, 136, 108), (86, 108, 126), (87, 113, 129, 102), (87, 125, 138, 113), (67, 90, 138, 125), (144, 67, 125, 150), (87, 102, 149, 147), (87, 147, 150, 125), (76, 146, 149, 102), (75, 101, 148, 145), (86, 93, 124), (115, 152, 98, 130), (151, 164, 161, 96), (131, 151, 99), (99, 151, 96, 84), (73, 100, 127, 114), (93, 139, 124), (140, 123, 152, 115), (84, 93, 126, 99), (83, 120, 159, 156), (83, 156, 157, 106), (78, 155, 158, 107), (77, 154, 159, 120), (77, 107, 158, 154), (74, 106, 157, 153), (86, 124, 143, 112), (162, 167, 168, 163), (163, 168, 170, 164), (131, 163, 164, 151), (96, 161, 160, 85), (167, 169, 170, 168), (165, 166, 170, 169), (164, 170, 166, 161), (161, 166, 165, 160), (196, 182, 187, 193), (189, 192, 182, 180), (172, 171, 184, 183), (171, 175, 189, 180), (171, 180, 194, 184), (174, 183, 184, 173), (172, 181, 190, 179), (172, 183, 195, 181), (174, 173, 178, 176), (173, 184, 194, 186), (173, 186, 198, 178), (194, 180, 182, 196), (194, 196, 185, 186), (198, 186, 185, 197), (196, 193, 177, 185), (172, 179, 175, 171), (177, 197, 185), (174, 188, 195, 183), (174, 176, 199, 188), (192, 191, 187, 182), (225, 222, 216, 211), (218, 209, 211, 221), (201, 212, 213, 200), (200, 209, 218, 204), (200, 213, 223, 209), (203, 202, 213, 212), (201, 208, 219, 210), (201, 210, 224, 212), (203, 205, 207, 202), (202, 215, 223, 213), (202, 207, 227, 215), (223, 225, 211, 209), (223, 215, 214, 225), (227, 226, 214, 215), (225, 214, 206, 222), (201, 200, 204, 208), (206, 214, 226), (203, 212, 224, 217), (203, 217, 228, 205), (221, 211, 216, 220), (229, 289, 394, 305), (229, 305, 401, 352), (229, 352, 400, 289), (230, 292, 395, 290), (230, 290, 401, 349), (230, 349, 403, 292), (231, 294, 394, 289), (231, 289, 400, 346), (231, 346, 405, 294), (232, 296, 394, 294), (232, 294, 405, 343), (232, 343, 407, 296), (233, 308, 394, 296), (233, 296, 407, 340), (233, 340, 404, 308), (234, 299, 395, 292), (234, 292, 403, 337), (234, 337, 410, 299), (235, 300, 396, 291), (235, 291, 402, 334), (235, 334, 412, 300), (236, 301, 397, 295), (236, 295, 406, 331), (236, 331, 414, 301), (237, 302, 398, 297), (237, 297, 408, 328), (237, 328, 416, 302), (238, 303, 399, 298), (238, 298, 409, 325), (238, 325, 418, 303), (239, 315, 395, 299), (239, 299, 410, 323), (239, 323, 413, 315), (240, 316, 396, 300), (240, 300, 412, 322), (240, 322, 415, 316), (241, 317, 397, 301), (241, 301, 414, 321), (241, 321, 417, 317), (242, 318, 398, 302), (242, 302, 416, 320), (242, 320, 419, 318), (243, 314, 399, 303), (243, 303, 418, 319), (243, 319, 411, 314), (244, 324, 418, 325), (244, 325, 409, 326), (244, 326, 419, 324), (245, 326, 409, 313), (245, 313, 398, 318), (245, 318, 419, 326), (246, 327, 416, 328), (246, 328, 408, 329), (246, 329, 417, 327), (247, 329, 408, 312), (247, 312, 397, 317), (247, 317, 417, 329), (248, 330, 414, 331), (248, 331, 406, 332), (248, 332, 415, 330), (249, 332, 406, 310), (249, 310, 396, 316), (249, 316, 415, 332), (250, 333, 412, 334), (250, 334, 402, 335), (250, 335, 413, 333), (251, 335, 402, 306), (251, 306, 395, 315), (251, 315, 413, 335), (252, 336, 410, 337), (252, 337, 403, 338), (252, 338, 411, 336), (253, 338, 403, 307), (253, 307, 399, 314), (253, 314, 411, 338), (254, 293, 404, 339), (254, 339, 409, 298), (254, 298, 399, 293), (255, 339, 404, 340), (255, 340, 407, 341), (255, 341, 409, 339), (256, 341, 407, 311), (256, 311, 398, 313), (256, 313, 409, 341), (257, 311, 407, 342), (257, 342, 408, 297), (257, 297, 398, 311), (258, 342, 407, 343), (258, 343, 405, 344), (258, 344, 408, 342), (259, 344, 405, 309), (259, 309, 397, 312), (259, 312, 408, 344), (260, 309, 405, 345), (260, 345, 406, 295), (260, 295, 397, 309), (261, 345, 405, 346), (261, 346, 400, 347), (261, 347, 406, 345), (262, 347, 400, 304), (262, 304, 396, 310), (262, 310, 406, 347), (263, 307, 403, 348), (263, 348, 404, 293), (263, 293, 399, 307), (264, 348, 403, 349), (264, 349, 401, 350), (264, 350, 404, 348), (265, 350, 401, 305), (265, 305, 394, 308), (265, 308, 404, 350), (266, 304, 400, 351), (266, 351, 402, 291), (266, 291, 396, 304), (267, 351, 400, 352), (267, 352, 401, 353), (267, 353, 402, 351), (268, 353, 401, 290), (268, 290, 395, 306), (268, 306, 402, 353), (269, 364, 419, 320), (269, 320, 416, 365), (269, 365, 426, 355), (269, 355, 429, 364), (270, 365, 416, 327), (270, 327, 417, 366), (270, 366, 427, 360), (270, 360, 426, 365), (271, 367, 418, 324), (271, 324, 419, 364), (271, 364, 429, 359), (271, 359, 428, 367), (272, 366, 417, 321), (272, 321, 414, 368), (272, 368, 424, 356), (272, 356, 427, 366), (273, 369, 415, 322), (273, 322, 412, 370), (273, 370, 422, 357), (273, 357, 425, 369), (274, 371, 410, 336), (274, 336, 411, 372), (274, 372, 421, 363), (274, 363, 420, 371), (275, 372, 411, 319), (275, 319, 418, 367), (275, 367, 428, 354), (275, 354, 421, 372), (276, 370, 412, 333), (276, 333, 413, 373), (276, 373, 423, 362), (276, 362, 422, 370), (277, 373, 413, 323), (277, 323, 410, 371), (277, 371, 420, 358), (277, 358, 423, 373), (278, 368, 414, 330), (278, 330, 415, 369), (278, 369, 425, 361), (278, 361, 424, 368), (279, 384, 421, 354), (279, 354, 428, 385), (279, 385, 438, 374), (279, 374, 431, 384), (280, 386, 424, 361), (280, 361, 425, 387), (280, 387, 435, 381), (280, 381, 434, 386), (281, 388, 423, 358), (281, 358, 420, 389), (281, 389, 430, 378), (281, 378, 433, 388), (282, 390, 429, 355), (282, 355, 426, 391), (282, 391, 436, 375), (282, 375, 439, 390), (283, 392, 422, 362), (283, 362, 423, 388), (283, 388, 433, 382), (283, 382, 432, 392), (284, 385, 428, 359), (284, 359, 429, 390), (284, 390, 439, 379), (284, 379, 438, 385), (285, 393, 427, 356), (285, 356, 424, 386), (285, 386, 434, 376), (285, 376, 437, 393), (286, 389, 420, 363), (286, 363, 421, 384), (286, 384, 431, 383), (286, 383, 430, 389), (287, 391, 426, 360), (287, 360, 427, 393), (287, 393, 437, 380), (287, 380, 436, 391), (288, 387, 425, 357), (288, 357, 422, 392), (288, 392, 432, 377), (288, 377, 435, 387), (440, 516, 605, 500), (440, 563, 612, 516), (440, 500, 611, 563), (441, 501, 606, 503), (441, 560, 612, 501), (441, 503, 614, 560), (442, 500, 605, 505), (442, 557, 611, 500), (442, 505, 616, 557), (443, 505, 605, 507), (443, 554, 616, 505), (443, 507, 618, 554), (444, 507, 605, 519), (444, 551, 618, 507), (444, 519, 615, 551), (445, 503, 606, 510), (445, 548, 614, 503), (445, 510, 621, 548), (446, 502, 607, 511), (446, 545, 613, 502), (446, 511, 623, 545), (447, 506, 608, 512), (447, 542, 617, 506), (447, 512, 625, 542), (448, 508, 609, 513), (448, 539, 619, 508), (448, 513, 627, 539), (449, 509, 610, 514), (449, 536, 620, 509), (449, 514, 629, 536), (450, 510, 606, 526), (450, 534, 621, 510), (450, 526, 624, 534), (451, 511, 607, 527), (451, 533, 623, 511), (451, 527, 626, 533), (452, 512, 608, 528), (452, 532, 625, 512), (452, 528, 628, 532), (453, 513, 609, 529), (453, 531, 627, 513), (453, 529, 630, 531), (454, 514, 610, 525), (454, 530, 629, 514), (454, 525, 622, 530), (455, 536, 629, 535), (455, 537, 620, 536), (455, 535, 630, 537), (456, 524, 620, 537), (456, 529, 609, 524), (456, 537, 630, 529), (457, 539, 627, 538), (457, 540, 619, 539), (457, 538, 628, 540), (458, 523, 619, 540), (458, 528, 608, 523), (458, 540, 628, 528), (459, 542, 625, 541), (459, 543, 617, 542), (459, 541, 626, 543), (460, 521, 617, 543), (460, 527, 607, 521), (460, 543, 626, 527), (461, 545, 623, 544), (461, 546, 613, 545), (461, 544, 624, 546), (462, 517, 613, 546), (462, 526, 606, 517), (462, 546, 624, 526), (463, 548, 621, 547), (463, 549, 614, 548), (463, 547, 622, 549), (464, 518, 614, 549), (464, 525, 610, 518), (464, 549, 622, 525), (465, 550, 615, 504), (465, 509, 620, 550), (465, 504, 610, 509), (466, 551, 615, 550), (466, 552, 618, 551), (466, 550, 620, 552), (467, 522, 618, 552), (467, 524, 609, 522), (467, 552, 620, 524), (468, 553, 618, 522), (468, 508, 619, 553), (468, 522, 609, 508), (469, 554, 618, 553), (469, 555, 616, 554), (469, 553, 619, 555), (470, 520, 616, 555), (470, 523, 608, 520), (470, 555, 619, 523), (471, 556, 616, 520), (471, 506, 617, 556), (471, 520, 608, 506), (472, 557, 616, 556), (472, 558, 611, 557), (472, 556, 617, 558), (473, 515, 611, 558), (473, 521, 607, 515), (473, 558, 617, 521), (474, 559, 614, 518), (474, 504, 615, 559), (474, 518, 610, 504), (475, 560, 614, 559), (475, 561, 612, 560), (475, 559, 615, 561), (476, 516, 612, 561), (476, 519, 605, 516), (476, 561, 615, 519), (477, 562, 611, 515), (477, 502, 613, 562), (477, 515, 607, 502), (478, 563, 611, 562), (478, 564, 612, 563), (478, 562, 613, 564), (479, 501, 612, 564), (479, 517, 606, 501), (479, 564, 613, 517), (480, 531, 630, 575), (480, 576, 627, 531), (480, 566, 637, 576), (480, 575, 640, 566), (481, 538, 627, 576), (481, 577, 628, 538), (481, 571, 638, 577), (481, 576, 637, 571), (482, 535, 629, 578), (482, 575, 630, 535), (482, 570, 640, 575), (482, 578, 639, 570), (483, 532, 628, 577), (483, 579, 625, 532), (483, 567, 635, 579), (483, 577, 638, 567), (484, 533, 626, 580), (484, 581, 623, 533), (484, 568, 633, 581), (484, 580, 636, 568), (485, 547, 621, 582), (485, 583, 622, 547), (485, 574, 632, 583), (485, 582, 631, 574), (486, 530, 622, 583), (486, 578, 629, 530), (486, 565, 639, 578), (486, 583, 632, 565), (487, 544, 623, 581), (487, 584, 624, 544), (487, 573, 634, 584), (487, 581, 633, 573), (488, 534, 624, 584), (488, 582, 621, 534), (488, 569, 631, 582), (488, 584, 634, 569), (489, 541, 625, 579), (489, 580, 626, 541), (489, 572, 636, 580), (489, 579, 635, 572), (490, 565, 632, 595), (490, 596, 639, 565), (490, 585, 649, 596), (490, 595, 642, 585), (491, 572, 635, 597), (491, 598, 636, 572), (491, 592, 646, 598), (491, 597, 645, 592), (492, 569, 634, 599), (492, 600, 631, 569), (492, 589, 641, 600), (492, 599, 644, 589), (493, 566, 640, 601), (493, 602, 637, 566), (493, 586, 647, 602), (493, 601, 650, 586), (494, 573, 633, 603), (494, 599, 634, 573), (494, 593, 644, 599), (494, 603, 643, 593), (495, 570, 639, 596), (495, 601, 640, 570), (495, 590, 650, 601), (495, 596, 649, 590), (496, 567, 638, 604), (496, 597, 635, 567), (496, 587, 645, 597), (496, 604, 648, 587), (497, 574, 631, 600), (497, 595, 632, 574), (497, 594, 642, 595), (497, 600, 641, 594), (498, 571, 637, 602), (498, 604, 638, 571), (498, 591, 648, 604), (498, 602, 647, 591), (499, 568, 636, 598), (499, 603, 633, 568), (499, 588, 643, 603), (499, 598, 646, 588), (721, 665, 656, 717), (699, 713, 655, 664), (719, 664, 655, 715), (700, 711, 663, 661), (720, 661, 663, 716), (709, 702, 660, 656), (717, 656, 660, 722), (713, 700, 661, 655), (715, 655, 661, 720), (706, 670, 668, 710), (730, 728, 668, 670), (727, 730, 670, 667), (725, 723, 671, 673), (702, 703, 662, 660), (712, 667, 670, 706), (715, 720, 658, 674), (726, 674, 658, 724), (710, 668, 673, 707), (728, 725, 673, 668), (705, 672, 667, 712), (724, 727, 667, 672), (704, 669, 666, 714), (729, 726, 666, 669), (711, 701, 665, 663), (716, 663, 665, 721), (722, 660, 662, 718), (722, 718, 657, 659), (721, 717, 676, 678), (730, 678, 676, 728), (716, 721, 678, 675), (725, 659, 657, 723), (707, 708, 693, 695), (727, 675, 678, 730), (717, 722, 659, 676), (728, 676, 659, 725), (720, 716, 675, 658), (724, 658, 675, 727), (719, 715, 674, 677), (729, 677, 674, 726), (726, 724, 672, 666), (735, 689, 688, 734), (734, 736, 680, 684), (733, 684, 680, 732), (738, 741, 690, 688), (734, 688, 690, 736), (735, 734, 684, 682), (651, 690, 741, 683), (652, 685, 686, 651), (651, 686, 736, 690), (652, 681, 739, 687), (652, 687, 737, 685), (731, 682, 684, 733), (654, 653, 686, 685), (653, 680, 736, 686), (654, 679, 653), (652, 651, 683, 681), (653, 679, 732, 680), (654, 685, 737), (714, 666, 672, 705), (705, 712, 692, 691), (743, 691, 692, 748), (712, 706, 694, 692), (707, 673, 671, 708), (745, 695, 693, 746), (748, 692, 694, 744), (704, 714, 697, 696), (742, 696, 697, 749), (706, 710, 698, 694), (744, 694, 698, 747), (710, 707, 695, 698), (747, 698, 695, 745), (714, 705, 691, 697), (749, 697, 691, 743), (701, 709, 656, 665), (740, 738, 688, 689), (219, 208, 757, 759), (221, 220, 760, 761), (192, 189, 752, 755), (189, 175, 750, 752), (218, 221, 761, 758), (175, 179, 751, 750), (204, 218, 758, 756), (208, 204, 756, 757), (179, 190, 753, 751), (191, 192, 755, 754)])
me_cube_044.polygons.foreach_set('use_smooth', [0, 0, 0, 0, 0, 0, 0, 0, 0, 0, 0, 0, 0, 0, 0, 0, 0, 0, 0, 0, 0, 0, 0, 0, 0, 0, 0, 0, 0, 0, 0, 0, 0, 0, 0, 0, 0, 0, 0, 0, 0, 0, 0, 0, 0, 0, 0, 0, 0, 0, 0, 0, 0, 0, 0, 0, 0, 0, 0, 0, 0, 0, 0, 0, 0, 0, 0, 0, 0, 0, 0, 0, 0, 0, 0, 0, 0, 0, 0, 0, 0, 0, 0, 0, 0, 0, 0, 0, 0, 0, 0, 0, 0, 0, 0, 0, 0, 0, 0, 0, 0, 0, 0, 0, 0, 0, 0, 0, 0, 0, 0, 0, 0, 0, 0, 0, 0, 0, 0, 0, 0, 0, 0, 0, 0, 0, 0, 0, 0, 0, 0, 0, 0, 0, 0, 0, 0, 0, 0, 0, 0, 0, 0, 0, 0, 0, 0, 0, 0, 0, 0, 0, 0, 0, 0, 0, 0, 0, 0, 0, 0, 0, 0, 0, 0, 0, 0, 0, 0, 0, 0, 0, 0, 0, 0, 0, 0, 0, 0, 0, 0, 0, 0, 0, 0, 0, 0, 0, 0, 0, 0, 0, 0, 0, 0, 0, 0, 0, 0, 0, 0, 0, 0, 0, 0, 0, 0, 0, 0, 0, 0, 0, 0, 0, 0, 0, 1, 1, 1, 1, 1, 1, 1, 1, 1, 1, 1, 1, 1, 1, 1, 1, 1, 1, 1, 1, 1, 1, 1, 1, 1, 1, 1, 1, 1, 1, 1, 1, 1, 1, 1, 1, 1, 1, 1, 1, 1, 1, 1, 1, 1, 1, 1, 1, 1, 1, 1, 1, 1, 1, 1, 1, 1, 1, 1, 1, 1, 1, 1, 1, 1, 1, 1, 1, 1, 1, 1, 1, 1, 1, 1, 1, 1, 1, 1, 1, 1, 1, 1, 1, 1, 1, 1, 1, 1, 1, 1, 1, 1, 1, 1, 1, 1, 1, 1, 1, 1, 1, 1, 1, 1, 1, 1, 1, 1, 1, 1, 1, 1, 1, 1, 1, 1, 1, 1, 1, 0, 0, 0, 0, 0, 0, 0, 0, 0, 0, 0, 0, 0, 0, 0, 0, 0, 0, 0, 0, 0, 0, 0, 0, 0, 0, 0, 0, 0, 0, 0, 0, 0, 0, 0, 0, 0, 0, 0, 0, 0, 0, 0, 0, 0, 0, 0, 0, 0, 0, 0, 0, 0, 0, 0, 0, 0, 0, 0, 0, 0, 0, 0, 0, 0, 0, 0, 0, 0, 0, 0, 0, 0, 0, 0, 0, 0, 0, 0, 0, 1, 1, 1, 1, 1, 1, 1, 1, 1, 1, 1, 1, 1, 1, 1, 1, 1, 1, 1, 1, 1, 1, 1, 1, 1, 1, 1, 1, 1, 1, 1, 1, 1, 1, 1, 1, 1, 1, 1, 1, 1, 1, 1, 1, 1, 1, 1, 1, 1, 1, 1, 1, 1, 1, 1, 1, 1, 1, 1, 1, 1, 1, 1, 1, 1, 1, 1, 1, 1, 1, 1, 1, 1, 1, 1, 1, 1, 1, 1, 1, 1, 1, 1, 1, 1, 1, 1, 1, 1, 1, 1, 1, 1, 1, 1, 1, 1, 1, 1, 1, 1, 1, 1, 1, 1, 1, 1, 1, 1, 1, 1, 1, 1, 1, 1, 1, 1, 1, 1, 1, 0, 0, 0, 0, 0, 0, 0, 0, 0, 0, 0, 0, 0, 0, 0, 0, 0, 0, 0, 0, 0, 0, 0, 0, 0, 0, 0, 0, 0, 0, 0, 0, 0, 0, 0, 0, 0, 0, 0, 0, 0, 0, 0, 0, 0, 0, 0, 0, 0, 0, 0, 0, 0, 0, 0, 0, 0, 0, 0, 0, 0, 0, 0, 0, 0, 0, 0, 0, 0, 0, 0, 0, 0, 0, 0, 0, 0, 0, 0, 0, 0, 0, 0, 0, 0, 0, 0, 0, 0, 0, 0, 0, 0, 0, 0, 0, 0, 0, 0, 0, 0, 0, 0, 0, 0, 0, 0, 0, 0, 0, 0, 0, 0, 0, 0, 0, 0, 0, 0, 0, 0, 0, 0, 0, 0, 0, 0, 0, 0, 0, 0, 0, 0, 0, 0, 0, 0, 0, 0, 0, 0, 0, 0, 0, 0, 0, 0, 0, 0, 0, 0, 0, 0, 0, 0, 0, 0, 0, 0, 0, 0, 0, 0, 0, 0])
me_cube_044.polygons.foreach_set('material_index', [1, 0, 0, 0, 0, 0, 0, 1, 0, 1, 1, 0, 0, 0, 0, 0, 0, 1, 0, 1, 0, 0, 1, 1, 0, 1, 1, 0, 0, 0, 1, 1, 0, 0, 0, 1, 0, 1, 0, 0, 0, 0, 0, 0, 0, 0, 0, 1, 1, 1, 1, 0, 0, 0, 1, 1, 0, 0, 0, 0, 0, 0, 0, 1, 0, 0, 0, 1, 0, 0, 0, 0, 0, 0, 0, 1, 0, 1, 0, 0, 1, 1, 1, 0, 1, 0, 0, 0, 1, 0, 0, 0, 0, 0, 0, 1, 0, 1, 1, 0, 0, 0, 0, 0, 0, 1, 0, 1, 0, 0, 1, 1, 0, 1, 1, 0, 0, 0, 1, 1, 0, 0, 0, 1, 0, 1, 0, 0, 0, 0, 0, 0, 0, 0, 0, 1, 1, 1, 1, 0, 0, 0, 1, 1, 0, 0, 0, 0, 0, 0, 0, 1, 0, 0, 0, 1, 0, 0, 0, 0, 0, 0, 0, 1, 0, 1, 0, 0, 1, 1, 1, 0, 1, 0, 0, 0, 2, 2, 2, 2, 2, 2, 2, 2, 2, 2, 2, 2, 2, 2, 2, 2, 2, 2, 2, 2, 2, 2, 2, 2, 2, 2, 2, 2, 2, 2, 2, 2, 2, 2, 2, 2, 2, 2, 2, 2, 3, 3, 3, 3, 3, 3, 3, 3, 3, 3, 3, 3, 3, 3, 3, 3, 3, 3, 3, 3, 3, 3, 3, 3, 3, 3, 3, 3, 3, 3, 3, 3, 3, 3, 3, 3, 3, 3, 3, 3, 3, 3, 3, 3, 3, 3, 3, 3, 3, 3, 3, 3, 3, 3, 3, 3, 3, 3, 3, 3, 3, 3, 3, 3, 3, 3, 3, 3, 3, 3, 3, 3, 3, 3, 3, 3, 3, 3, 3, 3, 3, 3, 3, 3, 3, 3, 3, 3, 3, 3, 3, 3, 3, 3, 3, 3, 3, 3, 3, 3, 3, 3, 3, 3, 3, 3, 3, 3, 3, 3, 3, 3, 3, 3, 3, 3, 3, 3, 3, 3, 0, 0, 0, 0, 0, 0, 0, 0, 0, 0, 0, 0, 0, 0, 0, 0, 0, 0, 0, 0, 0, 0, 0, 0, 0, 0, 0, 0, 0, 0, 0, 0, 0, 0, 0, 0, 0, 0, 0, 0, 0, 0, 0, 0, 0, 0, 0, 0, 0, 0, 0, 0, 0, 0, 0, 0, 0, 0, 0, 0, 0, 0, 0, 0, 0, 0, 0, 0, 0, 0, 0, 0, 0, 0, 0, 0, 0, 0, 0, 0, 3, 3, 3, 3, 3, 3, 3, 3, 3, 3, 3, 3, 3, 3, 3, 3, 3, 3, 3, 3, 3, 3, 3, 3, 3, 3, 3, 3, 3, 3, 3, 3, 3, 3, 3, 3, 3, 3, 3, 3, 3, 3, 3, 3, 3, 3, 3, 3, 3, 3, 3, 3, 3, 3, 3, 3, 3, 3, 3, 3, 3, 3, 3, 3, 3, 3, 3, 3, 3, 3, 3, 3, 3, 3, 3, 3, 3, 3, 3, 3, 3, 3, 3, 3, 3, 3, 3, 3, 3, 3, 3, 3, 3, 3, 3, 3, 3, 3, 3, 3, 3, 3, 3, 3, 3, 3, 3, 3, 3, 3, 3, 3, 3, 3, 3, 3, 3, 3, 3, 3, 0, 0, 0, 0, 0, 0, 0, 0, 0, 0, 0, 0, 0, 0, 0, 0, 0, 0, 0, 0, 0, 0, 0, 0, 0, 0, 0, 0, 0, 0, 0, 0, 0, 0, 0, 0, 0, 0, 0, 0, 0, 0, 0, 0, 0, 0, 0, 0, 0, 0, 0, 0, 0, 0, 0, 0, 0, 0, 0, 0, 0, 0, 0, 0, 0, 0, 0, 0, 0, 0, 0, 0, 0, 0, 0, 0, 0, 0, 0, 0, 2, 2, 2, 2, 2, 2, 2, 2, 2, 2, 2, 2, 2, 2, 2, 2, 2, 2, 2, 2, 2, 2, 2, 2, 2, 2, 2, 2, 2, 2, 2, 2, 2, 2, 2, 2, 2, 2, 2, 2, 2, 2, 2, 2, 2, 2, 2, 2, 2, 2, 2, 2, 2, 2, 2, 2, 2, 2, 2, 2, 2, 2, 2, 2, 2, 2, 2, 2, 2, 2, 2, 2, 2, 2, 2, 2, 2, 2, 2, 2, 2, 2, 2, 2, 2])
me_cube_044.materials.append(mat_swordfish_main)
me_cube_044.materials.append(mat_swordfish_light)
me_cube_044.materials.append(mat_swordfish_dark)
me_cube_044.materials.append(mat_eyes)
me_cube_044.use_remesh_preserve_volume = False
me_cube_044.use_remesh_preserve_attributes = False
me_cube_044.use_mirror_vertex_groups = False
me_cube_044.update()
arm_armature = bpy.data.armatures.new('Armature')  # bones are not reproduced

# ---- objects
ob_fish_armature = bpy.data.objects.new('Fish_Armature', arm_armature)
ob_swordfish = bpy.data.objects.new('Swordfish', me_cube_044)

# ---- transforms, parenting, visibility, modifiers, constraints
ob_fish_armature.location = (0.0, 0.0, 0.0)
ob_fish_armature.lineart.crease_threshold = 0.0
ob_swordfish.parent = ob_fish_armature
ob_swordfish.location = (0.0, 0.0, 0.0)
ob_swordfish.lineart.crease_threshold = 0.0
_vg = ob_swordfish.vertex_groups.new(name='Main1')
for _i, _w in zip([1, 2, 4, 5, 7, 8, 10, 11, 12, 13, 14, 15, 16, 22, 23, 24, 25, 26, 27, 29, 30, 32, 33, 35, 36, 37, 38, 39, 40, 43, 44, 45, 46, 47, 49, 55, 61, 62, 63, 64, 65, 66, 68, 69, 70, 71, 72, 73, 79, 80, 81, 82, 84, 85, 86, 89, 90, 91, 92, 93, 94, 95, 96, 97, 98, 99, 100, 108, 109, 110, 111, 112, 113, 114, 115, 118, 119, 122, 123, 124, 126, 127, 128, 129, 130, 131, 136, 137, 138, 139, 140, 143, 151, 152, 160, 161, 162, 163, 164, 165, 166, 167, 168, 169, 170, 171, 172, 173, 174, 175, 176, 177, 178, 179, 180, 181, 182, 183, 184, 185, 186, 187, 188, 189, 190, 191, 192, 193, 194, 195, 196, 197, 198, 199, 200, 201, 202, 203, 204, 205, 206, 207, 208, 209, 210, 211, 212, 213, 214, 215, 216, 217, 218, 219, 220, 221, 222, 223, 224, 225, 226, 227, 228, 229, 230, 231, 232, 233, 234, 235, 236, 237, 238, 239, 240, 241, 242, 243, 244, 245, 246, 247, 248, 249, 250, 251, 252, 253, 254, 255, 256, 257, 258, 259, 260, 261, 262, 263, 264, 265, 266, 267, 268, 269, 270, 271, 272, 273, 274, 275, 276, 277, 278, 279, 280, 281, 282, 283, 284, 285, 286, 287, 288, 289, 290, 291, 292, 293, 294, 295, 296, 297, 298, 299, 300, 301, 302, 303, 304, 305, 306, 307, 308, 309, 310, 311, 312, 313, 314, 315, 316, 317, 318, 319, 320, 321, 322, 323, 324, 325, 326, 327, 328, 329, 330, 331, 332, 333, 334, 335, 336, 337, 338, 339, 340, 341, 342, 343, 344, 345, 346, 347, 348, 349, 350, 351, 352, 353, 354, 355, 356, 357, 358, 359, 360, 361, 362, 363, 364, 365, 366, 367, 368, 369, 370, 371, 372, 373, 374, 375, 376, 377, 378, 379, 380, 381, 382, 383, 384, 385, 386, 387, 388, 389, 390, 391, 392, 393, 394, 395, 396, 397, 398, 399, 400, 401, 402, 403, 404, 405, 406, 407, 408, 409, 410, 411, 412, 413, 414, 415, 416, 417, 418, 419, 420, 421, 422, 423, 424, 425, 426, 427, 428, 429, 430, 431, 432, 433, 434, 435, 436, 437, 438, 439, 440, 441, 442, 443, 444, 445, 446, 447, 448, 449, 450, 451, 452, 453, 454, 455, 456, 457, 458, 459, 460, 461, 462, 463, 464, 465, 466, 467, 468, 469, 470, 471, 472, 473, 474, 475, 476, 477, 478, 479, 480, 481, 482, 483, 484, 485, 486, 487, 488, 489, 490, 491, 492, 493, 494, 495, 496, 497, 498, 499, 500, 501, 502, 503, 504, 505, 506, 507, 508, 509, 510, 511, 512, 513, 514, 515, 516, 517, 518, 519, 520, 521, 522, 523, 524, 525, 526, 527, 528, 529, 530, 531, 532, 533, 534, 535, 536, 537, 538, 539, 540, 541, 542, 543, 544, 545, 546, 547, 548, 549, 550, 551, 552, 553, 554, 555, 556, 557, 558, 559, 560, 561, 562, 563, 564, 565, 566, 567, 568, 569, 570, 571, 572, 573, 574, 575, 576, 577, 578, 579, 580, 581, 582, 583, 584, 585, 586, 587, 588, 589, 590, 591, 592, 593, 594, 595, 596, 597, 598, 599, 600, 601, 602, 603, 604, 605, 606, 607, 608, 609, 610, 611, 612, 613, 614, 615, 616, 617, 618, 619, 620, 621, 622, 623, 624, 625, 626, 627, 628, 629, 630, 631, 632, 633, 634, 635, 636, 637, 638, 639, 640, 641, 642, 643, 644, 645, 646, 647, 648, 649, 650, 651, 652, 653, 654, 680, 681, 682, 683, 684, 685, 686, 687, 688, 689, 690, 731, 733, 734, 735, 736, 737, 738, 739, 740, 741, 750, 751, 752, 753, 754, 755, 756, 757, 758, 759, 760, 761], [0.178, 0.7084, 0.0674, 0.06696, 0.6651, 0.2314, 0.01759, 0.06617, 0.1643, 0.4208, 0.9887, 0.7613, 0.6622, 0.281, 0.06703, 0.1268, 0.019, 0.3997, 0.8919, 0.1201, 0.06202, 0.6473, 0.2206, 0.5651, 0.3291, 0.01139, 0.02035, 0.8193, 0.9754, 0.137, 0.1137, 0.007863, 0.4053, 0.9592, 0.12, 0.9738, 0.9862, 0.9849, 0.9853, 0.9856, 0.9856, 0.9856, 0.178, 0.9142, 0.2517, 0.1817, 0.689, 0.7084, 0.05684, 0.02514, 0.0674, 0.06696, 0.6651, 0.9926, 0.2314, 0.009514, 0.01759, 0.06617, 0.1643, 0.4208, 0.7609, 0.3266, 0.9887, 0.9794, 0.8575, 0.7613, 0.6622, 0.281, 0.06703, 0.1025, 0.09795, 0.1268, 0.019, 0.3997, 0.8919, 0.1201, 0.06202, 0.6473, 0.9793, 0.2206, 0.5651, 0.3291, 0.01139, 0.02035, 0.8193, 0.9754, 0.137, 0.1137, 0.007863, 0.4053, 0.9592, 0.12, 0.9738, 0.9212, 0.9862, 0.9862, 0.9849, 0.9849, 0.9853, 0.9856, 0.9856, 0.9856, 0.9856, 0.9856, 0.9856, 0.0928, 0.09204, 0.09268, 0.09236, 0.09278, 0.09244, 0.09313, 0.09266, 0.092, 0.09326, 0.09161, 0.09376, 0.09222, 0.09275, 0.09296, 0.09279, 0.09433, 0.09214, 0.09364, 0.09144, 0.09519, 0.09466, 0.09379, 0.09297, 0.09199, 0.09336, 0.0928, 0.09268, 0.09226, 0.01894, 0.0184, 0.01889, 0.01866, 0.01884, 0.01871, 0.01923, 0.01887, 0.01824, 0.01932, 0.01815, 0.01972, 0.01855, 0.01893, 0.0191, 0.01897, 0.0202, 0.01851, 0.0196, 0.01814, 0.02093, 0.02035, 0.01976, 0.0191, 0.01841, 0.01941, 0.01898, 0.01889, 0.01859, 0.8444, 0.8532, 0.8397, 0.8405, 0.8455, 0.8578, 0.8445, 0.8204, 0.8382, 0.8567, 0.8587, 0.8392, 0.8105, 0.8475, 0.8603, 0.8569, 0.8508, 0.8274, 0.8219, 0.8233, 0.8328, 0.8507, 0.8533, 0.8608, 0.8586, 0.8528, 0.8483, 0.8465, 0.8402, 0.8368, 0.8297, 0.8288, 0.8351, 0.8366, 0.8542, 0.8516, 0.8474, 0.8425, 0.8458, 0.8505, 0.8499, 0.8248, 0.8603, 0.8018, 0.8401, 0.8639, 0.8625, 0.8529, 0.8614, 0.8206, 0.8655, 0.8173, 0.8658, 0.8548, 0.8554, 0.8656, 0.782, 0.8681, 0.8223, 0.8412, 0.842, 0.8518, 0.8436, 0.8555, 0.8534, 0.8398, 0.8251, 0.8431, 0.8389, 0.8546, 0.8585, 0.8422, 0.8152, 0.8425, 0.8587, 0.8397, 0.846, 0.8517, 0.8564, 0.8466, 0.8292, 0.8345, 0.8435, 0.8263, 0.8487, 0.8596, 0.8561, 0.8356, 0.8158, 0.8497, 0.8617, 0.849, 0.8048, 0.8395, 0.8603, 0.8591, 0.8568, 0.8539, 0.8256, 0.8337, 0.8235, 0.8212, 0.8211, 0.8287, 0.8521, 0.8475, 0.8522, 0.8628, 0.8593, 0.8596, 0.8507, 0.8468, 0.8474, 0.8384, 0.8388, 0.8333, 0.8319, 0.8376, 0.8357, 0.853, 0.8524, 0.8494, 0.8441, 0.845, 0.8483, 0.8633, 0.8511, 0.7972, 0.8405, 0.8626, 0.8616, 0.8238, 0.8199, 0.8537, 0.865, 0.8566, 0.8395, 0.8077, 0.8615, 0.8082, 0.8316, 0.8471, 0.8633, 0.8632, 0.858, 0.8684, 0.8558, 0.7781, 0.8427, 0.8673, 0.8674, 0.8203, 0.8175, 0.8575, 0.8697, 0.8664, 0.8651, 0.7943, 0.8314, 0.8621, 0.8677, 0.8621, 0.8423, 0.849, 0.7897, 0.8435, 0.8547, 0.8391, 0.8223, 0.8447, 0.8565, 0.8407, 0.8488, 0.8479, 0.856, 0.85, 0.835, 0.8295, 0.843, 0.8324, 0.852, 0.8619, 0.8622, 0.8462, 0.8568, 0.8106, 0.8313, 0.839, 0.811, 0.8605, 0.8552, 0.8645, 0.8641, 0.8477, 0.8592, 0.8051, 0.8317, 0.84, 0.8035, 0.8625, 0.8579, 0.8693, 0.869, 0.8513, 0.8636, 0.7987, 0.833, 0.8428, 0.7853, 0.8682, 0.864, 0.8444, 0.8532, 0.8397, 0.8405, 0.8455, 0.8579, 0.8445, 0.8205, 0.8382, 0.8567, 0.8587, 0.8392, 0.8105, 0.8475, 0.8603, 0.8569, 0.8509, 0.8274, 0.8219, 0.8233, 0.8328, 0.8507, 0.8533, 0.8608, 0.8586, 0.8528, 0.8483, 0.8465, 0.8402, 0.8368, 0.8297, 0.8288, 0.8351, 0.8366, 0.8542, 0.8516, 0.8474, 0.8425, 0.8458, 0.8505, 0.8499, 0.8248, 0.8603, 0.8018, 0.8401, 0.8639, 0.8625, 0.8529, 0.8614, 0.8206, 0.8655, 0.8173, 0.8658, 0.8548, 0.8554, 0.8656, 0.782, 0.8681, 0.8223, 0.8412, 0.8421, 0.8518, 0.8436, 0.8555, 0.8534, 0.8398, 0.8251, 0.8431, 0.8389, 0.8546, 0.8585, 0.8422, 0.8152, 0.8425, 0.8587, 0.8397, 0.846, 0.8517, 0.8564, 0.8466, 0.8292, 0.8345, 0.8435, 0.8263, 0.8487, 0.8596, 0.8561, 0.8356, 0.8158, 0.8497, 0.8617, 0.849, 0.8048, 0.8395, 0.8603, 0.8592, 0.8568, 0.8539, 0.8256, 0.8337, 0.8235, 0.8212, 0.8211, 0.8287, 0.8521, 0.8475, 0.8522, 0.8628, 0.8593, 0.8596, 0.8507, 0.8468, 0.8474, 0.8384, 0.8388, 0.8333, 0.8319, 0.8376, 0.8357, 0.853, 0.8524, 0.8494, 0.8442, 0.845, 0.8483, 0.8633, 0.8511, 0.7972, 0.8405, 0.8626, 0.8616, 0.8238, 0.8199, 0.8537, 0.865, 0.8566, 0.8395, 0.8077, 0.8615, 0.8082, 0.8316, 0.8471, 0.8633, 0.8632, 0.858, 0.8684, 0.8558, 0.7781, 0.8427, 0.8673, 0.8674, 0.8203, 0.8175, 0.8575, 0.8697, 0.8664, 0.8651, 0.7943, 0.8314, 0.8621, 0.8677, 0.8621, 0.8423, 0.849, 0.7897, 0.8435, 0.8547, 0.8391, 0.8223, 0.8447, 0.8565, 0.8407, 0.8488, 0.8479, 0.856, 0.85, 0.8351, 0.8295, 0.843, 0.8324, 0.852, 0.8619, 0.8622, 0.8462, 0.8568, 0.8106, 0.8313, 0.839, 0.811, 0.8605, 0.8552, 0.8645, 0.8641, 0.8477, 0.8592, 0.8051, 0.8317, 0.84, 0.8035, 0.8625, 0.8579, 0.8693, 0.869, 0.8513, 0.8636, 0.7987, 0.833, 0.8428, 0.7853, 0.8682, 0.864, 0.218, 0.3444, 0.1315, 0.2784, 0.09878, 0.3984, 0.03773, 0.2247, 0.07163, 0.2878, 0.1935, 0.3705, 0.07611, 0.02105, 0.1696, 0.04612, 0.06817, 0.07449, 0.03044, 0.1495, 0.2986, 0.08043, 0.4137, 0.01661, 0.1758, 0.1078, 0.1033, 0.1075, 0.1028, 0.1037, 0.1053, 0.02749, 0.02461, 0.02966, 0.02412, 0.02682, 0.02816]): _vg.add([_i], _w, 'REPLACE')
_vg = ob_swordfish.vertex_groups.new(name='Main2')
for _i, _w in zip([0, 1, 2, 4, 5, 7, 8, 9, 10, 11, 12, 13, 15, 16, 17, 18, 22, 23, 24, 25, 26, 27, 29, 30, 32, 33, 34, 35, 36, 37, 38, 39, 43, 44, 45, 46, 47, 49, 51, 53, 67, 68, 69, 70, 71, 72, 73, 75, 76, 79, 80, 81, 82, 84, 86, 87, 88, 89, 90, 91, 92, 93, 94, 95, 98, 99, 100, 101, 102, 108, 109, 110, 111, 112, 113, 114, 115, 118, 119, 122, 124, 125, 126, 127, 128, 129, 130, 136, 137, 138, 139, 140, 143, 146, 147, 149, 152, 171, 172, 173, 174, 175, 176, 177, 178, 179, 180, 181, 182, 183, 184, 185, 186, 187, 188, 189, 190, 191, 192, 193, 194, 195, 196, 197, 198, 199, 200, 201, 202, 203, 204, 205, 206, 207, 208, 209, 210, 211, 212, 213, 214, 215, 216, 217, 218, 219, 220, 221, 222, 223, 224, 225, 226, 227, 228, 229, 230, 231, 232, 233, 234, 235, 236, 237, 238, 239, 240, 241, 242, 243, 244, 245, 246, 247, 248, 249, 250, 251, 252, 253, 254, 255, 256, 257, 258, 259, 260, 261, 262, 263, 264, 265, 266, 267, 268, 269, 270, 271, 272, 273, 274, 275, 276, 277, 278, 279, 280, 281, 282, 283, 284, 285, 286, 287, 288, 289, 290, 291, 292, 293, 294, 295, 296, 297, 298, 299, 300, 301, 302, 303, 304, 305, 306, 307, 308, 309, 310, 311, 312, 313, 314, 315, 316, 317, 318, 319, 320, 321, 322, 323, 324, 325, 326, 327, 328, 329, 330, 331, 332, 333, 334, 335, 336, 337, 338, 339, 340, 341, 342, 343, 344, 345, 346, 347, 348, 349, 350, 351, 352, 353, 354, 355, 356, 357, 358, 359, 360, 361, 362, 363, 364, 365, 366, 367, 368, 369, 370, 371, 372, 373, 374, 375, 376, 377, 378, 379, 380, 381, 382, 383, 384, 385, 386, 387, 388, 389, 390, 391, 392, 393, 394, 395, 396, 397, 398, 399, 400, 401, 402, 403, 404, 405, 406, 407, 408, 409, 410, 411, 412, 413, 414, 415, 416, 417, 418, 419, 420, 421, 422, 423, 424, 425, 426, 427, 428, 429, 430, 431, 432, 433, 434, 435, 436, 437, 438, 439, 440, 441, 442, 443, 444, 445, 446, 447, 448, 449, 450, 451, 452, 453, 454, 455, 456, 457, 458, 459, 460, 461, 462, 463, 464, 465, 466, 467, 468, 469, 470, 471, 472, 473, 474, 475, 476, 477, 478, 479, 480, 481, 482, 483, 484, 485, 486, 487, 488, 489, 490, 491, 492, 493, 494, 495, 496, 497, 498, 499, 500, 501, 502, 503, 504, 505, 506, 507, 508, 509, 510, 511, 512, 513, 514, 515, 516, 517, 518, 519, 520, 521, 522, 523, 524, 525, 526, 527, 528, 529, 530, 531, 532, 533, 534, 535, 536, 537, 538, 539, 540, 541, 542, 543, 544, 545, 546, 547, 548, 549, 550, 551, 552, 553, 554, 555, 556, 557, 558, 559, 560, 561, 562, 563, 564, 565, 566, 567, 568, 569, 570, 571, 572, 573, 574, 575, 576, 577, 578, 579, 580, 581, 582, 583, 584, 585, 586, 587, 588, 589, 590, 591, 592, 593, 594, 595, 596, 597, 598, 599, 600, 601, 602, 603, 604, 605, 606, 607, 608, 609, 610, 611, 612, 613, 614, 615, 616, 617, 618, 619, 620, 621, 622, 623, 624, 625, 626, 627, 628, 629, 630, 631, 632, 633, 634, 635, 636, 637, 638, 639, 640, 641, 642, 643, 644, 645, 646, 647, 648, 649, 650, 651, 652, 653, 654, 679, 680, 681, 682, 683, 684, 685, 686, 687, 688, 689, 690, 731, 732, 733, 734, 735, 736, 737, 738, 739, 740, 741, 750, 751, 752, 753, 754, 755, 756, 757, 758, 759, 760, 761], [0.1415, 0.7602, 0.2765, 0.7807, 0.7341, 0.3166, 0.7081, 0.2332, 0.5802, 0.6546, 0.7749, 0.548, 0.224, 0.3222, 0.1298, 0.2766, 0.6579, 0.7834, 0.7649, 0.6685, 0.5657, 0.103, 0.7919, 0.7648, 0.3353, 0.7273, 0.1717, 0.4047, 0.6404, 0.3968, 0.6819, 0.1722, 0.7379, 0.8004, 0.6289, 0.5669, 0.02749, 0.7863, 0.05997, 0.08449, 0.1415, 0.7602, 0.08088, 0.7076, 0.7708, 0.2979, 0.2765, 0.06981, 0.2477, 0.7851, 0.6808, 0.7807, 0.7341, 0.3166, 0.7081, 0.2332, 0.2898, 0.6495, 0.5802, 0.6546, 0.7749, 0.548, 0.2253, 0.6465, 0.1361, 0.224, 0.3222, 0.1298, 0.2766, 0.6579, 0.7834, 0.8119, 0.7971, 0.7649, 0.6685, 0.5657, 0.103, 0.7919, 0.7648, 0.3353, 0.7273, 0.1717, 0.4047, 0.6404, 0.3968, 0.6819, 0.1722, 0.7379, 0.8004, 0.6289, 0.5669, 0.02749, 0.7863, 0.08963, 0.05997, 0.08449, 0.0751, 0.7855, 0.7866, 0.7858, 0.7863, 0.7855, 0.7862, 0.7852, 0.7858, 0.786, 0.785, 0.7876, 0.7843, 0.7864, 0.7857, 0.7854, 0.7857, 0.7836, 0.7867, 0.7845, 0.7878, 0.7824, 0.7833, 0.7843, 0.7854, 0.7869, 0.7849, 0.7856, 0.7858, 0.7864, 0.7891, 0.7892, 0.7891, 0.7892, 0.7895, 0.7892, 0.7889, 0.7891, 0.7888, 0.7889, 0.7898, 0.7885, 0.7892, 0.7891, 0.7889, 0.789, 0.788, 0.7894, 0.789, 0.7891, 0.7872, 0.7883, 0.7884, 0.789, 0.7895, 0.7887, 0.789, 0.7891, 0.7893, 0.1556, 0.1468, 0.1603, 0.1595, 0.1545, 0.1421, 0.1555, 0.1795, 0.1618, 0.1433, 0.1413, 0.1608, 0.1895, 0.1525, 0.1397, 0.1431, 0.1491, 0.1726, 0.1781, 0.1767, 0.1672, 0.1493, 0.1467, 0.1392, 0.1414, 0.1472, 0.1517, 0.1535, 0.1598, 0.1632, 0.1703, 0.1712, 0.1649, 0.1634, 0.1458, 0.1484, 0.1526, 0.1575, 0.1542, 0.1495, 0.1501, 0.1752, 0.1397, 0.1982, 0.1599, 0.1361, 0.1375, 0.1471, 0.1386, 0.1794, 0.1345, 0.1827, 0.1342, 0.1452, 0.1446, 0.1344, 0.218, 0.1319, 0.1777, 0.1588, 0.1579, 0.1482, 0.1564, 0.1445, 0.1466, 0.1602, 0.1749, 0.1569, 0.1611, 0.1454, 0.1415, 0.1578, 0.1848, 0.1575, 0.1413, 0.1603, 0.154, 0.1483, 0.1436, 0.1534, 0.1708, 0.1655, 0.1565, 0.1737, 0.1513, 0.1404, 0.1439, 0.1644, 0.1842, 0.1503, 0.1383, 0.151, 0.1952, 0.1605, 0.1397, 0.1409, 0.1432, 0.1461, 0.1744, 0.1663, 0.1765, 0.1788, 0.1789, 0.1713, 0.1479, 0.1525, 0.1478, 0.1372, 0.1407, 0.1404, 0.1493, 0.1532, 0.1526, 0.1616, 0.1612, 0.1667, 0.1681, 0.1624, 0.1643, 0.147, 0.1476, 0.1506, 0.1558, 0.155, 0.1517, 0.1367, 0.1489, 0.2028, 0.1595, 0.1374, 0.1384, 0.1762, 0.1801, 0.1463, 0.135, 0.1434, 0.1605, 0.1923, 0.1385, 0.1918, 0.1684, 0.1529, 0.1367, 0.1368, 0.142, 0.1316, 0.1442, 0.2219, 0.1573, 0.1327, 0.1326, 0.1797, 0.1825, 0.1425, 0.1303, 0.1336, 0.1349, 0.2057, 0.1686, 0.1379, 0.1323, 0.1379, 0.1577, 0.151, 0.2103, 0.1565, 0.1453, 0.1609, 0.1777, 0.1553, 0.1435, 0.1593, 0.1512, 0.1521, 0.144, 0.15, 0.1649, 0.1705, 0.157, 0.1676, 0.148, 0.1381, 0.1378, 0.1538, 0.1432, 0.1894, 0.1687, 0.161, 0.189, 0.1395, 0.1448, 0.1355, 0.1359, 0.1523, 0.1408, 0.1949, 0.1683, 0.16, 0.1965, 0.1375, 0.1421, 0.1307, 0.131, 0.1487, 0.1364, 0.2013, 0.167, 0.1572, 0.2147, 0.1318, 0.136, 0.1556, 0.1468, 0.1603, 0.1595, 0.1545, 0.1421, 0.1555, 0.1795, 0.1618, 0.1433, 0.1413, 0.1608, 0.1895, 0.1525, 0.1397, 0.1431, 0.1491, 0.1726, 0.1781, 0.1767, 0.1672, 0.1493, 0.1467, 0.1392, 0.1414, 0.1472, 0.1517, 0.1535, 0.1598, 0.1632, 0.1703, 0.1712, 0.1649, 0.1634, 0.1458, 0.1484, 0.1526, 0.1575, 0.1542, 0.1495, 0.1501, 0.1752, 0.1397, 0.1982, 0.1599, 0.1361, 0.1375, 0.1471, 0.1386, 0.1794, 0.1345, 0.1827, 0.1342, 0.1452, 0.1446, 0.1344, 0.218, 0.1319, 0.1777, 0.1588, 0.1579, 0.1482, 0.1564, 0.1445, 0.1466, 0.1602, 0.1749, 0.1569, 0.1611, 0.1454, 0.1415, 0.1578, 0.1848, 0.1575, 0.1413, 0.1603, 0.154, 0.1483, 0.1436, 0.1534, 0.1708, 0.1655, 0.1565, 0.1737, 0.1513, 0.1404, 0.1439, 0.1644, 0.1842, 0.1503, 0.1383, 0.151, 0.1952, 0.1605, 0.1397, 0.1409, 0.1432, 0.1461, 0.1744, 0.1663, 0.1765, 0.1788, 0.1789, 0.1713, 0.1479, 0.1525, 0.1478, 0.1372, 0.1407, 0.1404, 0.1493, 0.1532, 0.1526, 0.1616, 0.1612, 0.1667, 0.1681, 0.1624, 0.1643, 0.147, 0.1476, 0.1506, 0.1559, 0.155, 0.1517, 0.1367, 0.1489, 0.2028, 0.1595, 0.1374, 0.1384, 0.1762, 0.1801, 0.1463, 0.135, 0.1434, 0.1605, 0.1923, 0.1385, 0.1918, 0.1684, 0.1529, 0.1367, 0.1368, 0.142, 0.1316, 0.1442, 0.2219, 0.1573, 0.1327, 0.1326, 0.1797, 0.1825, 0.1425, 0.1303, 0.1336, 0.1349, 0.2057, 0.1686, 0.1379, 0.1323, 0.1379, 0.1577, 0.151, 0.2103, 0.1565, 0.1453, 0.1609, 0.1777, 0.1553, 0.1435, 0.1593, 0.1512, 0.1521, 0.144, 0.15, 0.1649, 0.1705, 0.157, 0.1676, 0.148, 0.1381, 0.1378, 0.1538, 0.1432, 0.1894, 0.1687, 0.161, 0.189, 0.1395, 0.1448, 0.1355, 0.1359, 0.1523, 0.1408, 0.1949, 0.1683, 0.16, 0.1965, 0.1375, 0.1421, 0.1307, 0.131, 0.1487, 0.1364, 0.2013, 0.167, 0.1572, 0.2147, 0.1318, 0.136, 0.6121, 0.5232, 0.527, 0.6289, 0.4298, 0.4992, 0.4944, 0.2832, 0.6466, 0.4399, 0.5628, 0.5933, 0.5039, 0.5504, 0.2425, 0.6302, 0.3072, 0.4319, 0.4442, 0.457, 0.263, 0.5767, 0.5495, 0.6347, 0.4779, 0.2374, 0.6749, 0.7558, 0.7495, 0.7588, 0.7487, 0.7662, 0.7631, 0.7652, 0.7611, 0.7676, 0.7616, 0.7744, 0.7712]): _vg.add([_i], _w, 'REPLACE')
_vg = ob_swordfish.vertex_groups.new(name='Main3')
for _i, _w in zip([0, 1, 4, 5, 8, 9, 10, 11, 12, 13, 17, 18, 22, 23, 24, 25, 26, 29, 30, 33, 34, 35, 37, 38, 43, 44, 45, 49, 50, 51, 52, 53, 54, 58, 67, 68, 70, 71, 75, 76, 79, 80, 81, 82, 86, 87, 88, 89, 90, 91, 92, 93, 101, 102, 108, 109, 110, 111, 112, 113, 114, 118, 119, 124, 125, 126, 128, 129, 136, 137, 138, 143, 144, 145, 146, 147, 148, 149, 150, 153, 157, 171, 172, 173, 174, 175, 176, 177, 178, 179, 180, 181, 182, 183, 184, 185, 186, 187, 188, 189, 190, 191, 192, 193, 194, 195, 196, 197, 198, 199, 200, 201, 202, 203, 204, 205, 206, 207, 208, 209, 210, 211, 212, 213, 214, 215, 216, 217, 218, 219, 220, 221, 222, 223, 224, 225, 226, 227, 228, 651, 652, 653, 654, 679, 680, 681, 682, 683, 684, 685, 686, 687, 688, 689, 690, 731, 732, 733, 734, 735, 736, 737, 738, 739, 740, 741, 750, 751, 752, 753, 754, 755, 756, 757, 758, 759, 760, 761], [0.6363, 0.04088, 0.1097, 0.1644, 0.05045, 0.5298, 0.3186, 0.2445, 0.03589, 0.001558, 0.6598, 0.4744, 0.05238, 0.1037, 0.08982, 0.2121, 0.001272, 0.06419, 0.1335, 0.03175, 0.592, 0.001131, 0.5073, 0.1936, 0.1084, 0.06023, 0.2579, 0.07312, 0.1067, 0.1327, 0.1511, 0.1626, 0.07843, 0.01397, 0.6363, 0.04088, 0.02267, 0.01528, 0.7177, 0.4867, 0.1064, 0.2561, 0.1097, 0.1644, 0.05045, 0.5298, 0.6355, 0.2134, 0.3186, 0.2445, 0.03589, 0.001558, 0.6598, 0.4744, 0.05238, 0.1037, 0.05822, 0.09466, 0.08982, 0.2121, 0.001272, 0.06419, 0.1335, 0.03175, 0.592, 0.001131, 0.5073, 0.1936, 0.1084, 0.06023, 0.2579, 0.07312, 0.1067, 0.171, 0.1736, 0.1327, 0.1511, 0.1626, 0.07843, 0.02138, 0.01397, 0.1217, 0.1214, 0.1215, 0.1214, 0.1218, 0.1214, 0.1217, 0.1215, 0.122, 0.1218, 0.1208, 0.1219, 0.1213, 0.1216, 0.1216, 0.1216, 0.1221, 0.1212, 0.1219, 0.1207, 0.1224, 0.1221, 0.1219, 0.1216, 0.1211, 0.1218, 0.1216, 0.1215, 0.1213, 0.1764, 0.1766, 0.1765, 0.1765, 0.1761, 0.1765, 0.1765, 0.1765, 0.1771, 0.1765, 0.1761, 0.1766, 0.1765, 0.1765, 0.1765, 0.1765, 0.1769, 0.1764, 0.1762, 0.1769, 0.1773, 0.1766, 0.1767, 0.1765, 0.1763, 0.1766, 0.1765, 0.1765, 0.1764, 0.17, 0.1324, 0.3416, 0.0927, 0.5654, 0.402, 0.1072, 0.6729, 0.1287, 0.4885, 0.1494, 0.2132, 0.1256, 0.3735, 0.722, 0.2002, 0.6448, 0.5558, 0.4876, 0.4685, 0.6968, 0.2738, 0.1519, 0.2849, 0.1085, 0.7293, 0.1493, 0.1364, 0.1472, 0.1338, 0.1485, 0.1301, 0.1316, 0.1961, 0.2016, 0.1926, 0.2014, 0.1872, 0.1897]): _vg.add([_i], _w, 'REPLACE')
_vg = ob_swordfish.vertex_groups.new(name='Main4')
for _i, _w in zip([0, 4, 5, 6, 9, 10, 11, 17, 18, 20, 21, 23, 25, 28, 30, 31, 34, 37, 38, 42, 45, 50, 51, 52, 53, 54, 56, 57, 58, 59, 60, 67, 74, 75, 76, 78, 79, 81, 82, 83, 87, 88, 89, 90, 91, 101, 102, 103, 104, 106, 107, 109, 113, 116, 119, 120, 125, 128, 129, 133, 135, 138, 142, 144, 145, 146, 147, 148, 149, 150, 153, 154, 155, 156, 157, 158, 159], [0.1973, 0.02708, 0.01358, 0.1842, 0.2053, 0.06227, 0.01452, 0.1893, 0.2139, 0.2648, 0.1154, 0.03362, 0.0775, 0.0817, 0.02279, 0.04534, 0.2085, 0.06072, 0.08132, 0.1268, 0.07724, 0.7982, 0.732, 0.7832, 0.6802, 0.8194, 0.1121, 0.4549, 0.5661, 0.556, 0.1146, 0.1973, 0.2783, 0.1974, 0.2306, 0.1374, 0.04394, 0.02708, 0.01358, 0.1842, 0.2053, 0.05402, 0.09755, 0.06227, 0.01452, 0.1893, 0.2139, 0.02799, 0.1473, 0.2648, 0.1154, 0.03362, 0.0775, 0.0817, 0.02279, 0.04534, 0.2085, 0.06072, 0.08132, 0.1268, 0.07633, 0.07724, 0.1175, 0.7982, 0.7646, 0.6638, 0.732, 0.7832, 0.6802, 0.8194, 0.5795, 0.1121, 0.6506, 0.4549, 0.5661, 0.556, 0.1146]): _vg.add([_i], _w, 'REPLACE')
_vg = ob_swordfish.vertex_groups.new(name='Main5')
for _i, _w in zip([3, 6, 19, 20, 21, 28, 31, 41, 42, 48, 50, 51, 52, 53, 54, 56, 57, 58, 59, 60, 74, 77, 78, 83, 103, 104, 105, 106, 107, 116, 117, 120, 121, 132, 133, 134, 135, 141, 142, 144, 145, 146, 147, 148, 149, 150, 153, 154, 155, 156, 157, 158, 159, 655, 656, 657, 658, 659, 660, 661, 662, 663, 664, 665, 666, 667, 668, 669, 670, 671, 672, 673, 674, 675, 676, 677, 678, 691, 692, 693, 695, 696, 697, 698, 699, 700, 701, 702, 703, 704, 705, 706, 707, 708, 709, 710, 711, 712, 713, 714, 715, 716, 717, 718, 719, 720, 721, 722, 723, 724, 725, 726, 727, 728, 729, 730, 742, 743, 745, 746, 747, 748, 749], [0.9854, 0.8018, 0.9946, 0.7131, 0.8812, 0.9118, 0.9488, 0.9744, 0.8628, 0.9786, 0.07071, 0.07239, 0.02999, 0.06858, 0.07609, 0.8823, 0.5122, 0.3855, 0.4281, 0.8767, 0.6981, 0.9854, 0.8587, 0.8018, 0.9598, 0.8405, 0.9946, 0.7131, 0.8812, 0.9118, 0.9806, 0.9488, 0.9958, 0.9744, 0.8628, 0.9793, 0.9176, 0.9786, 0.8728, 0.07071, 0.03005, 0.06861, 0.07239, 0.02999, 0.06858, 0.07609, 0.3663, 0.8823, 0.3311, 0.5122, 0.3855, 0.4281, 0.8767, 0.941, 0.864, 0.4569, 0.6769, 0.5384, 0.7934, 0.9743, 0.717, 0.9966, 0.9053, 0.9383, 0.16, 0.1645, 0.232, 0.1258, 0.07345, 0.2477, 0.1854, 0.2615, 0.5515, 0.869, 0.636, 0.4234, 0.7806, 0.1411, 0.1119, 0.236, 0.2353, 0.1182, 0.1247, 0.1841, 0.9467, 0.982, 0.9391, 0.8194, 0.7488, 0.115, 0.1515, 0.0169, 0.2403, 0.2378, 0.8767, 0.1974, 0.9878, 0.1266, 0.9658, 0.1304, 0.8668, 0.9986, 0.8022, 0.5948, 0.8284, 0.9279, 0.9116, 0.7028, 0.2877, 0.298, 0.3325, 0.2706, 0.2861, 0.3294, 0.2424, 0.2157, 0.1195, 0.1377, 0.2326, 0.2357, 0.1777, 0.1066, 0.1252]): _vg.add([_i], _w, 'REPLACE')
_vg = ob_swordfish.vertex_groups.new(name='Main6')
for _i, _w in zip([655, 656, 657, 658, 659, 660, 661, 662, 664, 665, 666, 667, 668, 669, 670, 671, 672, 673, 674, 675, 676, 677, 678, 691, 692, 693, 694, 695, 696, 697, 698, 699, 701, 702, 703, 704, 705, 706, 707, 708, 709, 710, 712, 713, 714, 715, 717, 718, 719, 720, 721, 722, 723, 724, 725, 726, 727, 728, 729, 730, 742, 743, 744, 745, 746, 747, 748, 749], [0.05897, 0.136, 0.5431, 0.3231, 0.4616, 0.2066, 0.001439, 0.283, 0.09467, 0.06168, 0.84, 0.8355, 0.768, 0.8742, 0.9265, 0.7523, 0.8146, 0.7385, 0.4485, 0.131, 0.364, 0.5766, 0.2194, 0.8589, 0.8881, 0.764, 0.9769, 0.7647, 0.8818, 0.8753, 0.8159, 0.05334, 0.06094, 0.1806, 0.2512, 0.885, 0.8485, 0.9665, 0.7597, 0.7622, 0.1233, 0.8026, 0.8734, 0.01845, 0.8696, 0.1332, 0.1978, 0.4052, 0.1716, 0.07209, 0.08841, 0.2972, 0.7123, 0.702, 0.6675, 0.7294, 0.7139, 0.6706, 0.7576, 0.7843, 0.8805, 0.8623, 0.9767, 0.7674, 0.7643, 0.8223, 0.8934, 0.8748]): _vg.add([_i], _w, 'REPLACE')
_m = ob_swordfish.modifiers.new('Armature', 'ARMATURE')
_m.object = ob_fish_armature

# ---- collection membership
col_collection_1.objects.link(ob_fish_armature)
col_collection_1.objects.link(ob_swordfish)

# ---- scene / render settings (as saved in the file)
scene.frame_start = 1; scene.frame_end = 55; scene.frame_set(28)
scene.render.engine = 'CYCLES'
scene.render.resolution_x = 1000
scene.render.resolution_y = 1000
scene.render.dither_intensity = 0.0
scene.cycles.samples = 200
scene.cycles.sampling_pattern = 'TABULATED_SOBOL'
scene.cycles.light_sampling_threshold = 0.0
scene.cycles.use_adaptive_sampling = False
scene.cycles.use_light_tree = False
scene.cycles.caustics_reflective = False
scene.cycles.caustics_refractive = False
scene.cycles.blur_glossy = 0.0
scene.cycles.max_bounces = 2
scene.cycles.pixel_filter_type = 'GAUSSIAN'
scene.cycles.sample_clamp_indirect = 0.0
scene.view_settings.view_transform = 'Standard'
bpy.context.view_layer.update()

# ---- added for rendering (the .blend has no active camera): camera
cam_auto = bpy.data.cameras.new('AutoCamera')
cam_auto.lens = 50.0
cam_auto.sensor_width = 36.0
cam_auto.clip_end = 1000.0
ob_auto_camera = bpy.data.objects.new('AutoCamera', cam_auto)
scene.collection.objects.link(ob_auto_camera)
ob_auto_camera.location = (7.4839, -9.35036, 6.80121)
ob_auto_camera.rotation_euler = (1.09748, -7.21219e-08, 0.694738)
scene.camera = ob_auto_camera
bpy.context.view_layer.update()
